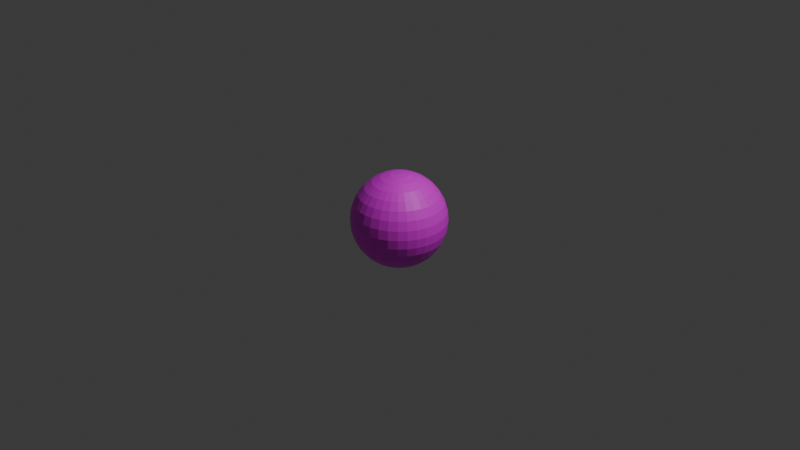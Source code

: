 # Source: bullet.blend  (saved by Blender 4.1.24; exported with 4.5.12 LTS)
import bpy
from mathutils import Matrix  # noqa: F401  (used for matrix-valued properties, if any)

bpy.ops.wm.read_factory_settings(use_empty=True)
scene = bpy.context.scene
scene.name = 'Scene'

# ---- collections
col_collection = bpy.data.collections.new('Collection'); scene.collection.children.link(col_collection)

# ---- images (referenced by path relative to the original .blend; pixels are not part of the script)
import os
ASSET_DIR = os.environ.get("B2B_ASSET_DIR", "")  # directory of the original .blend (textures are referenced by path, not embedded)
HERE = os.path.dirname(os.path.abspath(__file__))  # packed textures are extracted next to this script under _unpacked/

def load_image(name, relpath, width, height, colorspace="sRGB"):
    """Load a texture the original file referenced (path relative to the .blend, or extracted next to this script)."""
    p = next((c for c in (os.path.join(HERE, relpath), os.path.join(ASSET_DIR, relpath)) if relpath and os.path.exists(c)), "")
    if p:
        img = bpy.data.images.load(p, check_existing=True)
        img.name = name
    else:  # same state as the original file: an image datablock whose file is absent (Cycles renders it pink)
        img = bpy.data.images.new(name, width, height)
        img.source = "FILE"
        img.filepath = "//" + (relpath or name)
    img.colorspace_settings.name = colorspace
    return img
img_gool_png = load_image('gool.png', 'gool.png', 1024, 1024, 'sRGB')

# ---- materials (node trees are filled in below, after node groups)
mat_x = bpy.data.materials.new('マテリアル')
mat_x.use_transparent_shadow = False

# ---- material node trees
mat_x.use_nodes = True; mat_x.node_tree.nodes.clear()
_N = mat_x.node_tree.nodes; _L = mat_x.node_tree.links
n0 = _N.new('ShaderNodeBsdfPrincipled'); n0.name = 'プリンシプルBSDF'; n0.location = (10, 300)
n1 = _N.new('ShaderNodeOutputMaterial'); n1.name = 'マテリアル出力'; n1.location = (300, 300)
n2 = _N.new('ShaderNodeTexImage'); n2.name = '画像テクスチャ'; n2.location = (-280, 280)
n2.image = img_gool_png
_L.new(n0.outputs[0], n1.inputs[0])
_L.new(n2.outputs[0], n0.inputs[0])
n1.is_active_output = True

# ---- world
world_world = bpy.data.worlds.new('World'); scene.world = world_world
world_world.use_nodes = True; world_world.node_tree.nodes.clear()
_N = world_world.node_tree.nodes; _L = world_world.node_tree.links
n0 = _N.new('ShaderNodeOutputWorld'); n0.name = 'World Output'; n0.location = (300, 300)
n1 = _N.new('ShaderNodeBackground'); n1.name = 'Background'; n1.location = (10, 300)
n1.inputs[0].default_value = (0.05088, 0.05088, 0.05088, 1.0)
_L.new(n1.outputs[0], n0.inputs[0])
n0.is_active_output = True
world_world.color = (0.05088, 0.05088, 0.05088)
world_world.use_sun_shadow = False
world_world.sun_shadow_jitter_overblur = 0.0

# ---- cameras
cam_camera = bpy.data.cameras.new('Camera')
cam_camera.clip_end = 100.0
cam_camera.ortho_scale = 7.314

# ---- lights
light_light = bpy.data.lights.new('Light', 'POINT')
light_light.transmission_factor = 0.0
light_light.energy = 1000.0
light_light.shadow_soft_size = 0.1
light_light.shadow_maximum_resolution = 0.006
light_light.use_absolute_resolution = True

# ---- meshes
me_x = bpy.data.meshes.new('球')
me_x.from_pydata([(0.0, 0.5556, 0.8315), (0.0, 0.8315, 0.5556), (0.0, 0.9808, 0.1951), (0.0, 1.0, 0.0), (0.0, 0.9808, -0.1951), (0.0, 0.8315, -0.5556), (0.03806, 0.1913, 0.9808), (0.07466, 0.3753, 0.9239), (0.1084, 0.5449, 0.8315), (0.1379, 0.6935, 0.7071), (0.1622, 0.8155, 0.5556), (0.1802, 0.9061, 0.3827), (0.1913, 0.9619, 0.1951), (0.1951, 0.9808, 0.0), (0.1913, 0.9619, -0.1951), (0.1802, 0.9061, -0.3827), (0.1622, 0.8155, -0.5556), (0.1379, 0.6935, -0.7071), (0.1084, 0.5449, -0.8315), (0.07466, 0.3753, -0.9239), (0.03806, 0.1913, -0.9808), (0.07466, 0.1802, 0.9808), (0.1464, 0.3536, 0.9239), (0.2126, 0.5133, 0.8315), (0.2706, 0.6533, 0.7071), (0.3182, 0.7682, 0.5556), (0.3536, 0.8536, 0.3827), (0.3753, 0.9061, 0.1951), (0.3827, 0.9239, 0.0), (0.3753, 0.9061, -0.1951), (0.3536, 0.8536, -0.3827), (0.3182, 0.7682, -0.5556), (0.2706, 0.6533, -0.7071), (0.2126, 0.5133, -0.8315), (0.1464, 0.3536, -0.9239), (0.07466, 0.1802, -0.9808), (0.1084, 0.1622, 0.9808), (0.2126, 0.3182, 0.9239), (0.3087, 0.4619, 0.8315), (0.3928, 0.5879, 0.7071), (0.4619, 0.6913, 0.5556), (0.5133, 0.7682, 0.3827), (0.5449, 0.8155, 0.1951), (0.5556, 0.8315, 0.0), (0.5449, 0.8155, -0.1951), (0.5133, 0.7682, -0.3827), (0.4619, 0.6913, -0.5556), (0.3928, 0.5879, -0.7071), (0.3087, 0.4619, -0.8315), (0.2126, 0.3182, -0.9239), (0.1084, 0.1622, -0.9808), (0.1379, 0.1379, 0.9808), (0.2706, 0.2706, 0.9239), (0.3928, 0.3928, 0.8315), (0.5, 0.5, 0.7071), (0.5879, 0.5879, 0.5556), (0.6533, 0.6533, 0.3827), (0.6935, 0.6935, 0.1951), (0.7071, 0.7071, 0.0), (0.6935, 0.6935, -0.1951), (0.6533, 0.6533, -0.3827), (0.5879, 0.5879, -0.5556), (0.5, 0.5, -0.7071), (0.3928, 0.3928, -0.8315), (0.2706, 0.2706, -0.9239), (0.1379, 0.1379, -0.9808), (0.1622, 0.1084, 0.9808), (0.3182, 0.2126, 0.9239), (0.4619, 0.3087, 0.8315), (0.5879, 0.3928, 0.7071), (0.6913, 0.4619, 0.5556), (0.7682, 0.5133, 0.3827), (0.8155, 0.5449, 0.1951), (0.8315, 0.5556, 0.0), (0.8155, 0.5449, -0.1951), (0.7682, 0.5133, -0.3827), (0.6913, 0.4619, -0.5556), (0.5879, 0.3928, -0.7071), (0.4619, 0.3087, -0.8315), (0.3182, 0.2126, -0.9239), (0.1622, 0.1084, -0.9808), (0.0, 0.0, 1.0), (0.1802, 0.07466, 0.9808), (0.3536, 0.1464, 0.9239), (0.5133, 0.2126, 0.8315), (0.6533, 0.2706, 0.7071), (0.7682, 0.3182, 0.5556), (0.8536, 0.3536, 0.3827), (0.9061, 0.3753, 0.1951), (0.9239, 0.3827, 0.0), (0.9061, 0.3753, -0.1951), (0.8536, 0.3536, -0.3827), (0.7682, 0.3182, -0.5556), (0.6533, 0.2706, -0.7071), (0.5133, 0.2126, -0.8315), (0.3536, 0.1464, -0.9239), (0.1802, 0.07466, -0.9808), (0.1913, 0.03806, 0.9808), (0.3753, 0.07466, 0.9239), (0.5449, 0.1084, 0.8315), (0.6935, 0.1379, 0.7071), (0.8155, 0.1622, 0.5556), (0.9061, 0.1802, 0.3827), (0.9619, 0.1913, 0.1951), (0.9808, 0.1951, 0.0), (0.9619, 0.1913, -0.1951), (0.9061, 0.1802, -0.3827), (0.8155, 0.1622, -0.5556), (0.6935, 0.1379, -0.7071), (0.5449, 0.1084, -0.8315), (0.3753, 0.07466, -0.9239), (0.1913, 0.03806, -0.9808), (0.1951, -1.118e-08, 0.9808), (0.3827, -2.235e-08, 0.9239), (0.5556, -5.215e-08, 0.8315), (0.7071, 1.49e-08, 0.7071), (0.8315, -8.941e-08, 0.5556), (0.9239, 4.47e-08, 0.3827), (0.9808, -8.941e-08, 0.1951), (1.0, -1.639e-07, 0.0), (0.9808, -8.941e-08, -0.1951), (0.9239, 4.47e-08, -0.3827), (0.8315, -8.941e-08, -0.5556), (0.7071, 1.49e-08, -0.7071), (0.5556, -5.215e-08, -0.8315), (0.3827, -2.235e-08, -0.9239), (0.1951, -1.118e-08, -0.9808), (0.1913, -0.03806, 0.9808), (0.3753, -0.07466, 0.9239), (0.5449, -0.1084, 0.8315), (0.6935, -0.1379, 0.7071), (0.8155, -0.1622, 0.5556), (0.9061, -0.1802, 0.3827), (0.9619, -0.1913, 0.1951), (0.9808, -0.1951, 0.0), (0.9619, -0.1913, -0.1951), (0.9061, -0.1802, -0.3827), (0.8155, -0.1622, -0.5556), (0.6935, -0.1379, -0.7071), (0.5449, -0.1084, -0.8315), (0.3753, -0.07466, -0.9239), (0.1913, -0.03806, -0.9808), (0.1802, -0.07466, 0.9808), (0.3536, -0.1464, 0.9239), (0.5133, -0.2126, 0.8315), (0.6533, -0.2706, 0.7071), (0.7682, -0.3182, 0.5556), (0.8536, -0.3536, 0.3827), (0.9061, -0.3753, 0.1951), (0.9239, -0.3827, 0.0), (0.9061, -0.3753, -0.1951), (0.8536, -0.3536, -0.3827), (0.7682, -0.3182, -0.5556), (0.6533, -0.2706, -0.7071), (0.5133, -0.2126, -0.8315), (0.3536, -0.1464, -0.9239), (0.1802, -0.07466, -0.9808), (0.1622, -0.1084, 0.9808), (0.3182, -0.2126, 0.9239), (0.4619, -0.3087, 0.8315), (0.5879, -0.3928, 0.7071), (0.6913, -0.4619, 0.5556), (0.7682, -0.5133, 0.3827), (0.8155, -0.5449, 0.1951), (0.8315, -0.5556, 0.0), (0.8155, -0.5449, -0.1951), (0.7682, -0.5133, -0.3827), (0.6913, -0.4619, -0.5556), (0.5879, -0.3928, -0.7071), (0.4619, -0.3087, -0.8315), (0.3182, -0.2126, -0.9239), (0.1622, -0.1084, -0.9808), (0.1379, -0.1379, 0.9808), (0.2706, -0.2706, 0.9239), (0.3928, -0.3928, 0.8315), (0.5, -0.5, 0.7071), (0.5879, -0.5879, 0.5556), (0.6533, -0.6533, 0.3827), (0.6935, -0.6935, 0.1951), (0.7071, -0.7071, 0.0), (0.6935, -0.6935, -0.1951), (0.6533, -0.6533, -0.3827), (0.5879, -0.5879, -0.5556), (0.5, -0.5, -0.7071), (0.3928, -0.3928, -0.8315), (0.2706, -0.2706, -0.9239), (0.1379, -0.1379, -0.9808), (0.1084, -0.1622, 0.9808), (0.2126, -0.3182, 0.9239), (0.3087, -0.4619, 0.8315), (0.3928, -0.5879, 0.7071), (0.4619, -0.6913, 0.5556), (0.5133, -0.7682, 0.3827), (0.5449, -0.8155, 0.1951), (0.5556, -0.8315, 0.0), (0.5449, -0.8155, -0.1951), (0.5133, -0.7682, -0.3827), (0.4619, -0.6913, -0.5556), (0.3928, -0.5879, -0.7071), (0.3087, -0.4619, -0.8315), (0.2126, -0.3182, -0.9239), (0.1084, -0.1622, -0.9808), (0.07466, -0.1802, 0.9808), (0.1464, -0.3536, 0.9239), (0.2126, -0.5133, 0.8315), (0.2706, -0.6533, 0.7071), (0.3182, -0.7682, 0.5556), (0.3536, -0.8536, 0.3827), (0.3753, -0.9061, 0.1951), (0.3827, -0.9239, 0.0), (0.3753, -0.9061, -0.1951), (0.3536, -0.8536, -0.3827), (0.3182, -0.7682, -0.5556), (0.2706, -0.6533, -0.7071), (0.2126, -0.5133, -0.8315), (0.1464, -0.3536, -0.9239), (0.07466, -0.1802, -0.9808), (0.03806, -0.1913, 0.9808), (0.07466, -0.3753, 0.9239), (0.1084, -0.5449, 0.8315), (0.1379, -0.6935, 0.7071), (0.1622, -0.8155, 0.5556), (0.1802, -0.9061, 0.3827), (0.1913, -0.9619, 0.1951), (0.1951, -0.9808, 0.0), (0.1913, -0.9619, -0.1951), (0.1802, -0.9061, -0.3827), (0.1622, -0.8155, -0.5556), (0.1379, -0.6935, -0.7071), (0.1084, -0.5449, -0.8315), (0.07466, -0.3753, -0.9239), (0.03806, -0.1913, -0.9808), (-7.451e-09, -0.1951, 0.9808), (-5.215e-08, -0.3827, 0.9239), (-9.686e-08, -0.5556, 0.8315), (-1.49e-08, -0.7071, 0.7071), (-1.043e-07, -0.8315, 0.5556), (2.98e-08, -0.9239, 0.3827), (-1.341e-07, -0.9808, 0.1951), (-3.278e-07, -1.0, 0.0), (-1.341e-07, -0.9808, -0.1951), (2.98e-08, -0.9239, -0.3827), (-1.043e-07, -0.8315, -0.5556), (-1.49e-08, -0.7071, -0.7071), (-9.686e-08, -0.5556, -0.8315), (-5.215e-08, -0.3827, -0.9239), (-7.451e-09, -0.1951, -0.9808), (-0.03806, -0.1913, 0.9808), (-0.07466, -0.3753, 0.9239), (-0.1084, -0.5449, 0.8315), (-0.1379, -0.6935, 0.7071), (-0.1622, -0.8155, 0.5556), (-0.1802, -0.9061, 0.3827), (-0.1913, -0.9619, 0.1951), (-0.1951, -0.9808, 0.0), (-0.1913, -0.9619, -0.1951), (-0.1802, -0.9061, -0.3827), (-0.1622, -0.8155, -0.5556), (-0.1379, -0.6935, -0.7071), (-0.1084, -0.5449, -0.8315), (-0.07466, -0.3753, -0.9239), (-0.03806, -0.1913, -0.9808), (-0.07466, -0.1802, 0.9808), (-0.1464, -0.3536, 0.9239), (-0.2126, -0.5133, 0.8315), (-0.2706, -0.6533, 0.7071), (-0.3182, -0.7682, 0.5556), (-0.3536, -0.8536, 0.3827), (-0.3753, -0.9061, 0.1951), (-0.3827, -0.9239, 0.0), (-0.3753, -0.9061, -0.1951), (-0.3536, -0.8536, -0.3827), (-0.3182, -0.7682, -0.5556), (-0.2706, -0.6533, -0.7071), (-0.2126, -0.5133, -0.8315), (-0.1464, -0.3536, -0.9239), (-0.07466, -0.1802, -0.9808), (-0.1084, -0.1622, 0.9808), (-0.2126, -0.3182, 0.9239), (-0.3087, -0.4619, 0.8315), (-0.3928, -0.5879, 0.7071), (-0.4619, -0.6913, 0.5556), (-0.5133, -0.7682, 0.3827), (-0.5449, -0.8155, 0.1951), (-0.5556, -0.8315, 0.0), (-0.5449, -0.8155, -0.1951), (-0.5133, -0.7682, -0.3827), (-0.4619, -0.6913, -0.5556), (-0.3928, -0.5879, -0.7071), (-0.3087, -0.4619, -0.8315), (-0.2126, -0.3182, -0.9239), (-0.1084, -0.1622, -0.9808), (-0.1379, -0.1379, 0.9808), (-0.2706, -0.2706, 0.9239), (-0.3928, -0.3928, 0.8315), (-0.5, -0.5, 0.7071), (-0.5879, -0.5879, 0.5556), (-0.6533, -0.6533, 0.3827), (-0.6935, -0.6935, 0.1951), (-0.7071, -0.7071, 0.0), (-0.6935, -0.6935, -0.1951), (-0.6533, -0.6533, -0.3827), (-0.5879, -0.5879, -0.5556), (-0.5, -0.5, -0.7071), (-0.3928, -0.3928, -0.8315), (-0.2706, -0.2706, -0.9239), (-0.1379, -0.1379, -0.9808), (0.0, 0.0, -1.0), (-0.1622, -0.1084, 0.9808), (-0.3182, -0.2126, 0.9239), (-0.4619, -0.3087, 0.8315), (-0.5879, -0.3928, 0.7071), (-0.6913, -0.4619, 0.5556), (-0.7682, -0.5133, 0.3827), (-0.8155, -0.5449, 0.1951), (-0.8315, -0.5556, 0.0), (-0.8155, -0.5449, -0.1951), (-0.7682, -0.5133, -0.3827), (-0.6913, -0.4619, -0.5556), (-0.5879, -0.3928, -0.7071), (-0.4619, -0.3087, -0.8315), (-0.3182, -0.2126, -0.9239), (-0.1622, -0.1084, -0.9808), (-0.1802, -0.07466, 0.9808), (-0.3536, -0.1464, 0.9239), (-0.5133, -0.2126, 0.8315), (-0.6533, -0.2706, 0.7071), (-0.7682, -0.3182, 0.5556), (-0.8536, -0.3536, 0.3827), (-0.9061, -0.3753, 0.1951), (-0.9239, -0.3827, 0.0), (-0.9061, -0.3753, -0.1951), (-0.8536, -0.3536, -0.3827), (-0.7682, -0.3182, -0.5556), (-0.6533, -0.2706, -0.7071), (-0.5133, -0.2126, -0.8315), (-0.3536, -0.1464, -0.9239), (-0.1802, -0.07466, -0.9808), (-0.1913, -0.03806, 0.9808), (-0.3753, -0.07466, 0.9239), (-0.5449, -0.1084, 0.8315), (-0.6935, -0.1379, 0.7071), (-0.8155, -0.1622, 0.5556), (-0.9061, -0.1802, 0.3827), (-0.9619, -0.1913, 0.1951), (-0.9808, -0.1951, 0.0), (-0.9619, -0.1913, -0.1951), (-0.9061, -0.1802, -0.3827), (-0.8155, -0.1622, -0.5556), (-0.6935, -0.1379, -0.7071), (-0.5449, -0.1084, -0.8315), (-0.3753, -0.07466, -0.9239), (-0.1913, -0.03806, -0.9808), (-0.1951, 1.863e-08, 0.9808), (-0.3827, 5.215e-08, 0.9239), (-0.5556, 1.49e-07, 0.8315), (-0.7071, 2.98e-08, 0.7071), (-0.8315, 1.639e-07, 0.5556), (-0.9239, 1.49e-08, 0.3827), (-0.9808, 2.682e-07, 0.1951), (-1.0, 4.47e-07, 0.0), (-0.9808, 2.682e-07, -0.1951), (-0.9239, 1.49e-08, -0.3827), (-0.8315, 1.639e-07, -0.5556), (-0.7071, 2.98e-08, -0.7071), (-0.5556, 1.49e-07, -0.8315), (-0.3827, 5.215e-08, -0.9239), (-0.1951, 1.863e-08, -0.9808), (-0.1913, 0.03806, 0.9808), (-0.3753, 0.07466, 0.9239), (-0.5449, 0.1084, 0.8315), (-0.6935, 0.1379, 0.7071), (-0.8155, 0.1622, 0.5556), (-0.9061, 0.1802, 0.3827), (-0.9619, 0.1913, 0.1951), (-0.9808, 0.1951, 0.0), (-0.9619, 0.1913, -0.1951), (-0.9061, 0.1802, -0.3827), (-0.8155, 0.1622, -0.5556), (-0.6935, 0.1379, -0.7071), (-0.5449, 0.1084, -0.8315), (-0.3753, 0.07466, -0.9239), (-0.1913, 0.03806, -0.9808), (-0.1802, 0.07466, 0.9808), (-0.3536, 0.1464, 0.9239), (-0.5133, 0.2126, 0.8315), (-0.6533, 0.2706, 0.7071), (-0.7682, 0.3182, 0.5556), (-0.8536, 0.3536, 0.3827), (-0.9061, 0.3753, 0.1951), (-0.9239, 0.3827, 0.0), (-0.9061, 0.3753, -0.1951), (-0.8536, 0.3536, -0.3827), (-0.7682, 0.3182, -0.5556), (-0.6533, 0.2706, -0.7071), (-0.5133, 0.2126, -0.8315), (-0.3536, 0.1464, -0.9239), (-0.1802, 0.07466, -0.9808), (-0.1622, 0.1084, 0.9808), (-0.3182, 0.2126, 0.9239), (-0.4619, 0.3087, 0.8315), (-0.5879, 0.3928, 0.7071), (-0.6913, 0.4619, 0.5556), (-0.7682, 0.5133, 0.3827), (-0.8155, 0.5449, 0.1951), (-0.8315, 0.5556, 0.0), (-0.8155, 0.5449, -0.1951), (-0.7682, 0.5133, -0.3827), (-0.6913, 0.4619, -0.5556), (-0.5879, 0.3928, -0.7071), (-0.4619, 0.3087, -0.8315), (-0.3182, 0.2126, -0.9239), (-0.1622, 0.1084, -0.9808), (-0.1379, 0.1379, 0.9808), (-0.2706, 0.2706, 0.9239), (-0.3928, 0.3928, 0.8315), (-0.5, 0.5, 0.7071), (-0.5879, 0.5879, 0.5556), (-0.6533, 0.6533, 0.3827), (-0.6935, 0.6935, 0.1951), (-0.7071, 0.7071, 0.0), (-0.6935, 0.6935, -0.1951), (-0.6533, 0.6533, -0.3827), (-0.5879, 0.5879, -0.5556), (-0.5, 0.5, -0.7071), (-0.3928, 0.3928, -0.8315), (-0.2706, 0.2706, -0.9239), (-0.1379, 0.1379, -0.9808), (-0.1084, 0.1622, 0.9808), (-0.2126, 0.3182, 0.9239), (-0.3087, 0.4619, 0.8315), (-0.3928, 0.5879, 0.7071), (-0.4619, 0.6913, 0.5556), (-0.5133, 0.7682, 0.3827), (-0.5449, 0.8155, 0.1951), (-0.5556, 0.8315, 0.0), (-0.5449, 0.8155, -0.1951), (-0.5133, 0.7682, -0.3827), (-0.4619, 0.6913, -0.5556), (-0.3928, 0.5879, -0.7071), (-0.3087, 0.4619, -0.8315), (-0.2126, 0.3182, -0.9239), (-0.1084, 0.1622, -0.9808), (-0.07466, 0.1802, 0.9808), (-0.1464, 0.3536, 0.9239), (-0.2126, 0.5133, 0.8315), (-0.2706, 0.6533, 0.7071), (-0.3182, 0.7682, 0.5556), (-0.3536, 0.8536, 0.3827), (-0.3753, 0.9061, 0.1951), (-0.3827, 0.9239, 0.0), (-0.3753, 0.9061, -0.1951), (-0.3536, 0.8536, -0.3827), (-0.3182, 0.7682, -0.5556), (-0.2706, 0.6533, -0.7071), (-0.2126, 0.5133, -0.8315), (-0.1464, 0.3536, -0.9239), (-0.07466, 0.1802, -0.9808), (-0.03806, 0.1913, 0.9808), (-0.07466, 0.3753, 0.9239), (-0.1084, 0.5449, 0.8315), (-0.1379, 0.6935, 0.7071), (-0.1622, 0.8155, 0.5556), (-0.1802, 0.9061, 0.3827), (-0.1913, 0.9619, 0.1951), (-0.1951, 0.9808, 0.0), (-0.1913, 0.9619, -0.1951), (-0.1802, 0.9061, -0.3827), (-0.1622, 0.8155, -0.5556), (-0.1379, 0.6935, -0.7071), (-0.1084, 0.5449, -0.8315), (-0.07466, 0.3753, -0.9239), (-0.03806, 0.1913, -0.9808), (1.49e-08, 0.1951, 0.9808), (6.706e-08, 0.3827, 0.9239), (8.941e-08, 0.7071, 0.7071), (5.96e-08, 0.9239, 0.3827), (5.96e-08, 0.9239, -0.3827), (8.941e-08, 0.7071, -0.7071), (2.161e-07, 0.5556, -0.8315), (6.706e-08, 0.3827, -0.9239), (1.49e-08, 0.1951, -0.9808)], [], [(474, 6, 7), (4, 15, 477), (0, 7, 8), (477, 16, 5), (475, 8, 9), (478, 16, 17), (475, 10, 1), (478, 18, 479), (476, 10, 11), (479, 19, 480), (2, 11, 12), (480, 20, 481), (2, 13, 3), (473, 81, 6), (307, 481, 20), (3, 14, 4), (6, 81, 21), (307, 20, 35), (13, 29, 14), (6, 22, 7), (14, 30, 15), (7, 23, 8), (16, 30, 31), (8, 24, 9), (17, 31, 32), (9, 25, 10), (18, 32, 33), (10, 26, 11), (19, 33, 34), (12, 26, 27), (19, 35, 20), (12, 28, 13), (24, 40, 25), (33, 47, 48), (25, 41, 26), (34, 48, 49), (27, 41, 42), (35, 49, 50), (28, 42, 43), (21, 81, 36), (307, 35, 50), (28, 44, 29), (21, 37, 22), (29, 45, 30), (22, 38, 23), (31, 45, 46), (23, 39, 24), (32, 46, 47), (43, 59, 44), (36, 52, 37), (44, 60, 45), (37, 53, 38), (46, 60, 61), (38, 54, 39), (46, 62, 47), (40, 54, 55), (48, 62, 63), (40, 56, 41), (49, 63, 64), (42, 56, 57), (50, 64, 65), (43, 57, 58), (36, 81, 51), (307, 50, 65), (63, 77, 78), (55, 71, 56), (63, 79, 64), (57, 71, 72), (64, 80, 65), (58, 72, 73), (51, 81, 66), (307, 65, 80), (58, 74, 59), (52, 66, 67), (59, 75, 60), (53, 67, 68), (61, 75, 76), (53, 69, 54), (61, 77, 62), (55, 69, 70), (66, 83, 67), (74, 91, 75), (67, 84, 68), (76, 91, 92), (68, 85, 69), (76, 93, 77), (70, 85, 86), (78, 93, 94), (70, 87, 71), (79, 94, 95), (72, 87, 88), (80, 95, 96), (73, 88, 89), (66, 81, 82), (307, 80, 96), (73, 90, 74), (86, 102, 87), (94, 110, 95), (88, 102, 103), (95, 111, 96), (89, 103, 104), (82, 81, 97), (307, 96, 111), (89, 105, 90), (82, 98, 83), (90, 106, 91), (84, 98, 99), (92, 106, 107), (84, 100, 85), (92, 108, 93), (86, 100, 101), (94, 108, 109), (105, 121, 106), (98, 114, 99), (107, 121, 122), (99, 115, 100), (107, 123, 108), (101, 115, 116), (109, 123, 124), (101, 117, 102), (110, 124, 125), (103, 117, 118), (110, 126, 111), (104, 118, 119), (97, 81, 112), (307, 111, 126), (104, 120, 105), (97, 113, 98), (124, 140, 125), (118, 132, 133), (125, 141, 126), (119, 133, 134), (112, 81, 127), (307, 126, 141), (119, 135, 120), (113, 127, 128), (120, 136, 121), (114, 128, 129), (122, 136, 137), (114, 130, 115), (122, 138, 123), (116, 130, 131), (124, 138, 139), (116, 132, 117), (137, 151, 152), (129, 145, 130), (137, 153, 138), (131, 145, 146), (139, 153, 154), (131, 147, 132), (140, 154, 155), (133, 147, 148), (140, 156, 141), (134, 148, 149), (127, 81, 142), (307, 141, 156), (134, 150, 135), (127, 143, 128), (135, 151, 136), (128, 144, 129), (156, 170, 171), (149, 163, 164), (142, 81, 157), (307, 156, 171), (149, 165, 150), (142, 158, 143), (150, 166, 151), (143, 159, 144), (152, 166, 167), (144, 160, 145), (152, 168, 153), (146, 160, 161), (154, 168, 169), (146, 162, 147), (155, 169, 170), (148, 162, 163), (159, 175, 160), (167, 183, 168), (161, 175, 176), (169, 183, 184), (161, 177, 162), (170, 184, 185), (163, 177, 178), (171, 185, 186), (164, 178, 179), (157, 81, 172), (307, 171, 186), (164, 180, 165), (157, 173, 158), (165, 181, 166), (158, 174, 159), (167, 181, 182), (179, 193, 194), (172, 81, 187), (307, 186, 201), (179, 195, 180), (173, 187, 188), (180, 196, 181), (174, 188, 189), (182, 196, 197), (174, 190, 175), (182, 198, 183), (176, 190, 191), (184, 198, 199), (176, 192, 177), (184, 200, 185), (178, 192, 193), (185, 201, 186), (197, 213, 198), (191, 205, 206), (199, 213, 214), (191, 207, 192), (200, 214, 215), (193, 207, 208), (201, 215, 216), (194, 208, 209), (187, 81, 202), (307, 201, 216), (194, 210, 195), (187, 203, 188), (195, 211, 196), (188, 204, 189), (197, 211, 212), (189, 205, 190), (202, 81, 217), (307, 216, 231), (209, 225, 210), (202, 218, 203), (210, 226, 211), (203, 219, 204), (212, 226, 227), (204, 220, 205), (212, 228, 213), (206, 220, 221), (214, 228, 229), (206, 222, 207), (215, 229, 230), (208, 222, 223), (216, 230, 231), (209, 223, 224), (221, 235, 236), (229, 243, 244), (221, 237, 222), (230, 244, 245), (223, 237, 238), (230, 246, 231), (224, 238, 239), (217, 81, 232), (307, 231, 246), (224, 240, 225), (218, 232, 233), (225, 241, 226), (218, 234, 219), (227, 241, 242), (219, 235, 220), (227, 243, 228), (239, 255, 240), (233, 247, 248), (240, 256, 241), (234, 248, 249), (242, 256, 257), (234, 250, 235), (242, 258, 243), (236, 250, 251), (244, 258, 259), (236, 252, 237), (244, 260, 245), (238, 252, 253), (245, 261, 246), (239, 253, 254), (232, 81, 247), (307, 246, 261), (259, 273, 274), (251, 267, 252), (260, 274, 275), (253, 267, 268), (260, 276, 261), (254, 268, 269), (247, 81, 262), (307, 261, 276), (254, 270, 255), (248, 262, 263), (255, 271, 256), (248, 264, 249), (257, 271, 272), (249, 265, 250), (257, 273, 258), (251, 265, 266), (270, 286, 271), (263, 279, 264), (272, 286, 287), (264, 280, 265), (272, 288, 273), (266, 280, 281), (274, 288, 289), (266, 282, 267), (274, 290, 275), (268, 282, 283), (275, 291, 276), (269, 283, 284), (262, 81, 277), (307, 276, 291), (269, 285, 270), (262, 278, 263), (289, 305, 290), (283, 297, 298), (291, 305, 306), (284, 298, 299), (277, 81, 292), (307, 291, 306), (284, 300, 285), (277, 293, 278), (285, 301, 286), (279, 293, 294), (287, 301, 302), (279, 295, 280), (287, 303, 288), (281, 295, 296), (289, 303, 304), (281, 297, 282), (294, 309, 310), (302, 317, 318), (294, 311, 295), (302, 319, 303), (296, 311, 312), (304, 319, 320), (296, 313, 297), (304, 321, 305), (298, 313, 314), (305, 322, 306), (299, 314, 315), (292, 81, 308), (307, 306, 322), (299, 316, 300), (293, 308, 309), (300, 317, 301), (314, 328, 329), (322, 336, 337), (315, 329, 330), (308, 81, 323), (307, 322, 337), (315, 331, 316), (308, 324, 309), (316, 332, 317), (309, 325, 310), (318, 332, 333), (310, 326, 311), (318, 334, 319), (312, 326, 327), (320, 334, 335), (312, 328, 313), (320, 336, 321), (333, 347, 348), (325, 341, 326), (333, 349, 334), (327, 341, 342), (335, 349, 350), (327, 343, 328), (335, 351, 336), (329, 343, 344), (337, 351, 352), (330, 344, 345), (323, 81, 338), (307, 337, 352), (330, 346, 331), (323, 339, 324), (331, 347, 332), (325, 339, 340), (352, 366, 367), (345, 359, 360), (338, 81, 353), (307, 352, 367), (345, 361, 346), (338, 354, 339), (346, 362, 347), (340, 354, 355), (348, 362, 363), (340, 356, 341), (348, 364, 349), (342, 356, 357), (350, 364, 365), (342, 358, 343), (350, 366, 351), (344, 358, 359), (355, 371, 356), (363, 379, 364), (357, 371, 372), (365, 379, 380), (357, 373, 358), (365, 381, 366), (359, 373, 374), (366, 382, 367), (360, 374, 375), (353, 81, 368), (307, 367, 382), (360, 376, 361), (354, 368, 369), (361, 377, 362), (355, 369, 370), (363, 377, 378), (375, 389, 390), (368, 81, 383), (307, 382, 397), (375, 391, 376), (369, 383, 384), (376, 392, 377), (370, 384, 385), (378, 392, 393), (370, 386, 371), (378, 394, 379), (372, 386, 387), (380, 394, 395), (372, 388, 373), (380, 396, 381), (374, 388, 389), (381, 397, 382), (393, 409, 394), (387, 401, 402), (395, 409, 410), (387, 403, 388), (395, 411, 396), (389, 403, 404), (397, 411, 412), (390, 404, 405), (383, 81, 398), (307, 397, 412), (390, 406, 391), (383, 399, 384), (391, 407, 392), (385, 399, 400), (393, 407, 408), (385, 401, 386), (307, 412, 427), (405, 421, 406), (398, 414, 399), (406, 422, 407), (400, 414, 415), (408, 422, 423), (400, 416, 401), (408, 424, 409), (402, 416, 417), (410, 424, 425), (402, 418, 403), (410, 426, 411), (404, 418, 419), (411, 427, 412), (405, 419, 420), (398, 81, 413), (425, 439, 440), (417, 433, 418), (425, 441, 426), (419, 433, 434), (427, 441, 442), (420, 434, 435), (413, 81, 428), (307, 427, 442), (420, 436, 421), (413, 429, 414), (421, 437, 422), (415, 429, 430), (423, 437, 438), (415, 431, 416), (423, 439, 424), (417, 431, 432), (429, 443, 444), (436, 452, 437), (430, 444, 445), (438, 452, 453), (430, 446, 431), (438, 454, 439), (432, 446, 447), (440, 454, 455), (432, 448, 433), (440, 456, 441), (434, 448, 449), (441, 457, 442), (435, 449, 450), (428, 81, 443), (307, 442, 457), (435, 451, 436), (447, 463, 448), (455, 471, 456), (449, 463, 464), (457, 471, 472), (450, 464, 465), (443, 81, 458), (307, 457, 472), (450, 466, 451), (443, 459, 444), (451, 467, 452), (445, 459, 460), (453, 467, 468), (445, 461, 446), (453, 469, 454), (447, 461, 462), (455, 469, 470), (466, 477, 467), (460, 474, 0), (467, 5, 468), (461, 0, 475), (468, 478, 469), (462, 475, 1), (470, 478, 479), (463, 1, 476), (470, 480, 471), (464, 476, 2), (471, 481, 472), (465, 2, 3), (458, 81, 473), (307, 472, 481), (465, 4, 466), (458, 474, 459), (474, 473, 6), (4, 14, 15), (0, 474, 7), (477, 15, 16), (475, 0, 8), (478, 5, 16), (475, 9, 10), (478, 17, 18), (476, 1, 10), (479, 18, 19), (2, 476, 11), (480, 19, 20), (2, 12, 13), (3, 13, 14), (13, 28, 29), (6, 21, 22), (14, 29, 30), (7, 22, 23), (16, 15, 30), (8, 23, 24), (17, 16, 31), (9, 24, 25), (18, 17, 32), (10, 25, 26), (19, 18, 33), (12, 11, 26), (19, 34, 35), (12, 27, 28), (24, 39, 40), (33, 32, 47), (25, 40, 41), (34, 33, 48), (27, 26, 41), (35, 34, 49), (28, 27, 42), (28, 43, 44), (21, 36, 37), (29, 44, 45), (22, 37, 38), (31, 30, 45), (23, 38, 39), (32, 31, 46), (43, 58, 59), (36, 51, 52), (44, 59, 60), (37, 52, 53), (46, 45, 60), (38, 53, 54), (46, 61, 62), (40, 39, 54), (48, 47, 62), (40, 55, 56), (49, 48, 63), (42, 41, 56), (50, 49, 64), (43, 42, 57), (63, 62, 77), (55, 70, 71), (63, 78, 79), (57, 56, 71), (64, 79, 80), (58, 57, 72), (58, 73, 74), (52, 51, 66), (59, 74, 75), (53, 52, 67), (61, 60, 75), (53, 68, 69), (61, 76, 77), (55, 54, 69), (66, 82, 83), (74, 90, 91), (67, 83, 84), (76, 75, 91), (68, 84, 85), (76, 92, 93), (70, 69, 85), (78, 77, 93), (70, 86, 87), (79, 78, 94), (72, 71, 87), (80, 79, 95), (73, 72, 88), (73, 89, 90), (86, 101, 102), (94, 109, 110), (88, 87, 102), (95, 110, 111), (89, 88, 103), (89, 104, 105), (82, 97, 98), (90, 105, 106), (84, 83, 98), (92, 91, 106), (84, 99, 100), (92, 107, 108), (86, 85, 100), (94, 93, 108), (105, 120, 121), (98, 113, 114), (107, 106, 121), (99, 114, 115), (107, 122, 123), (101, 100, 115), (109, 108, 123), (101, 116, 117), (110, 109, 124), (103, 102, 117), (110, 125, 126), (104, 103, 118), (104, 119, 120), (97, 112, 113), (124, 139, 140), (118, 117, 132), (125, 140, 141), (119, 118, 133), (119, 134, 135), (113, 112, 127), (120, 135, 136), (114, 113, 128), (122, 121, 136), (114, 129, 130), (122, 137, 138), (116, 115, 130), (124, 123, 138), (116, 131, 132), (137, 136, 151), (129, 144, 145), (137, 152, 153), (131, 130, 145), (139, 138, 153), (131, 146, 147), (140, 139, 154), (133, 132, 147), (140, 155, 156), (134, 133, 148), (134, 149, 150), (127, 142, 143), (135, 150, 151), (128, 143, 144), (156, 155, 170), (149, 148, 163), (149, 164, 165), (142, 157, 158), (150, 165, 166), (143, 158, 159), (152, 151, 166), (144, 159, 160), (152, 167, 168), (146, 145, 160), (154, 153, 168), (146, 161, 162), (155, 154, 169), (148, 147, 162), (159, 174, 175), (167, 182, 183), (161, 160, 175), (169, 168, 183), (161, 176, 177), (170, 169, 184), (163, 162, 177), (171, 170, 185), (164, 163, 178), (164, 179, 180), (157, 172, 173), (165, 180, 181), (158, 173, 174), (167, 166, 181), (179, 178, 193), (179, 194, 195), (173, 172, 187), (180, 195, 196), (174, 173, 188), (182, 181, 196), (174, 189, 190), (182, 197, 198), (176, 175, 190), (184, 183, 198), (176, 191, 192), (184, 199, 200), (178, 177, 192), (185, 200, 201), (197, 212, 213), (191, 190, 205), (199, 198, 213), (191, 206, 207), (200, 199, 214), (193, 192, 207), (201, 200, 215), (194, 193, 208), (194, 209, 210), (187, 202, 203), (195, 210, 211), (188, 203, 204), (197, 196, 211), (189, 204, 205), (209, 224, 225), (202, 217, 218), (210, 225, 226), (203, 218, 219), (212, 211, 226), (204, 219, 220), (212, 227, 228), (206, 205, 220), (214, 213, 228), (206, 221, 222), (215, 214, 229), (208, 207, 222), (216, 215, 230), (209, 208, 223), (221, 220, 235), (229, 228, 243), (221, 236, 237), (230, 229, 244), (223, 222, 237), (230, 245, 246), (224, 223, 238), (224, 239, 240), (218, 217, 232), (225, 240, 241), (218, 233, 234), (227, 226, 241), (219, 234, 235), (227, 242, 243), (239, 254, 255), (233, 232, 247), (240, 255, 256), (234, 233, 248), (242, 241, 256), (234, 249, 250), (242, 257, 258), (236, 235, 250), (244, 243, 258), (236, 251, 252), (244, 259, 260), (238, 237, 252), (245, 260, 261), (239, 238, 253), (259, 258, 273), (251, 266, 267), (260, 259, 274), (253, 252, 267), (260, 275, 276), (254, 253, 268), (254, 269, 270), (248, 247, 262), (255, 270, 271), (248, 263, 264), (257, 256, 271), (249, 264, 265), (257, 272, 273), (251, 250, 265), (270, 285, 286), (263, 278, 279), (272, 271, 286), (264, 279, 280), (272, 287, 288), (266, 265, 280), (274, 273, 288), (266, 281, 282), (274, 289, 290), (268, 267, 282), (275, 290, 291), (269, 268, 283), (269, 284, 285), (262, 277, 278), (289, 304, 305), (283, 282, 297), (291, 290, 305), (284, 283, 298), (284, 299, 300), (277, 292, 293), (285, 300, 301), (279, 278, 293), (287, 286, 301), (279, 294, 295), (287, 302, 303), (281, 280, 295), (289, 288, 303), (281, 296, 297), (294, 293, 309), (302, 301, 317), (294, 310, 311), (302, 318, 319), (296, 295, 311), (304, 303, 319), (296, 312, 313), (304, 320, 321), (298, 297, 313), (305, 321, 322), (299, 298, 314), (299, 315, 316), (293, 292, 308), (300, 316, 317), (314, 313, 328), (322, 321, 336), (315, 314, 329), (315, 330, 331), (308, 323, 324), (316, 331, 332), (309, 324, 325), (318, 317, 332), (310, 325, 326), (318, 333, 334), (312, 311, 326), (320, 319, 334), (312, 327, 328), (320, 335, 336), (333, 332, 347), (325, 340, 341), (333, 348, 349), (327, 326, 341), (335, 334, 349), (327, 342, 343), (335, 350, 351), (329, 328, 343), (337, 336, 351), (330, 329, 344), (330, 345, 346), (323, 338, 339), (331, 346, 347), (325, 324, 339), (352, 351, 366), (345, 344, 359), (345, 360, 361), (338, 353, 354), (346, 361, 362), (340, 339, 354), (348, 347, 362), (340, 355, 356), (348, 363, 364), (342, 341, 356), (350, 349, 364), (342, 357, 358), (350, 365, 366), (344, 343, 358), (355, 370, 371), (363, 378, 379), (357, 356, 371), (365, 364, 379), (357, 372, 373), (365, 380, 381), (359, 358, 373), (366, 381, 382), (360, 359, 374), (360, 375, 376), (354, 353, 368), (361, 376, 377), (355, 354, 369), (363, 362, 377), (375, 374, 389), (375, 390, 391), (369, 368, 383), (376, 391, 392), (370, 369, 384), (378, 377, 392), (370, 385, 386), (378, 393, 394), (372, 371, 386), (380, 379, 394), (372, 387, 388), (380, 395, 396), (374, 373, 388), (381, 396, 397), (393, 408, 409), (387, 386, 401), (395, 394, 409), (387, 402, 403), (395, 410, 411), (389, 388, 403), (397, 396, 411), (390, 389, 404), (390, 405, 406), (383, 398, 399), (391, 406, 407), (385, 384, 399), (393, 392, 407), (385, 400, 401), (405, 420, 421), (398, 413, 414), (406, 421, 422), (400, 399, 414), (408, 407, 422), (400, 415, 416), (408, 423, 424), (402, 401, 416), (410, 409, 424), (402, 417, 418), (410, 425, 426), (404, 403, 418), (411, 426, 427), (405, 404, 419), (425, 424, 439), (417, 432, 433), (425, 440, 441), (419, 418, 433), (427, 426, 441), (420, 419, 434), (420, 435, 436), (413, 428, 429), (421, 436, 437), (415, 414, 429), (423, 422, 437), (415, 430, 431), (423, 438, 439), (417, 416, 431), (429, 428, 443), (436, 451, 452), (430, 429, 444), (438, 437, 452), (430, 445, 446), (438, 453, 454), (432, 431, 446), (440, 439, 454), (432, 447, 448), (440, 455, 456), (434, 433, 448), (441, 456, 457), (435, 434, 449), (435, 450, 451), (447, 462, 463), (455, 470, 471), (449, 448, 463), (457, 456, 471), (450, 449, 464), (450, 465, 466), (443, 458, 459), (451, 466, 467), (445, 444, 459), (453, 452, 467), (445, 460, 461), (453, 468, 469), (447, 446, 461), (455, 454, 469), (466, 4, 477), (460, 459, 474), (467, 477, 5), (461, 460, 0), (468, 5, 478), (462, 461, 475), (470, 469, 478), (463, 462, 1), (470, 479, 480), (464, 463, 476), (471, 480, 481), (465, 464, 2), (465, 3, 4), (458, 473, 474)])
_uv = me_x.uv_layers.new(name='UVマップ')
_uv.uv.foreach_set('vector', [0.8685, 0.875, 0.8537, 0.9375, 0.8537, 0.875, 0.8685, 0.4375, 0.8537, 0.375, 0.8685, 0.375, 0.8685, 0.8125, 0.8537, 0.875, 0.8537, 0.8125, 0.8685, 0.375, 0.8537, 0.3125, 0.8685, 0.3125, 0.8685, 0.75, 0.8537, 0.8125, 0.8537, 0.75, 0.8685, 0.25, 0.8537, 0.3125, 0.8537, 0.25, 0.8685, 0.75, 0.8537, 0.6875, 0.8685, 0.6875, 0.8685, 0.25, 0.8537, 0.1875, 0.8685, 0.1875, 0.8685, 0.625, 0.8537, 0.6875, 0.8537, 0.625, 0.8685, 0.1875, 0.8537, 0.125, 0.8685, 0.125, 0.8685, 0.5625, 0.8537, 0.625, 0.8537, 0.5625, 0.8685, 0.125, 0.8537, 0.0625, 0.8685, 0.0625, 0.8685, 0.5625, 0.8537, 0.5, 0.8685, 0.5, 0.8685, 0.9375, 0.8611, 1.0, 0.8537, 0.9375, 0.8611, 0.0, 0.8685, 0.0625, 0.8537, 0.0625, 0.8685, 0.5, 0.8537, 0.4375, 0.8685, 0.4375, 0.8537, 0.9375, 0.8463, 1.0, 0.8389, 0.9375, 0.8463, 0.0, 0.8537, 0.0625, 0.8389, 0.0625, 0.8537, 0.5, 0.8389, 0.4375, 0.8537, 0.4375, 0.8537, 0.9375, 0.8389, 0.875, 0.8537, 0.875, 0.8537, 0.4375, 0.8389, 0.375, 0.8537, 0.375, 0.8537, 0.875, 0.8389, 0.8125, 0.8537, 0.8125, 0.8537, 0.3125, 0.8389, 0.375, 0.8389, 0.3125, 0.8537, 0.8125, 0.8389, 0.75, 0.8537, 0.75, 0.8537, 0.25, 0.8389, 0.3125, 0.8389, 0.25, 0.8537, 0.75, 0.8389, 0.6875, 0.8537, 0.6875, 0.8537, 0.1875, 0.8389, 0.25, 0.8389, 0.1875, 0.8537, 0.6875, 0.8389, 0.625, 0.8537, 0.625, 0.8537, 0.125, 0.8389, 0.1875, 0.8389, 0.125, 0.8537, 0.5625, 0.8389, 0.625, 0.8389, 0.5625, 0.8537, 0.125, 0.8389, 0.0625, 0.8537, 0.0625, 0.8537, 0.5625, 0.8389, 0.5, 0.8537, 0.5, 0.8389, 0.75, 0.824, 0.6875, 0.8389, 0.6875, 0.8389, 0.1875, 0.824, 0.25, 0.824, 0.1875, 0.8389, 0.6875, 0.824, 0.625, 0.8389, 0.625, 0.8389, 0.125, 0.824, 0.1875, 0.824, 0.125, 0.8389, 0.5625, 0.824, 0.625, 0.824, 0.5625, 0.8389, 0.0625, 0.824, 0.125, 0.824, 0.0625, 0.8389, 0.5, 0.824, 0.5625, 0.824, 0.5, 0.8389, 0.9375, 0.8314, 1.0, 0.824, 0.9375, 0.8314, 0.0, 0.8389, 0.0625, 0.824, 0.0625, 0.8389, 0.5, 0.824, 0.4375, 0.8389, 0.4375, 0.8389, 0.9375, 0.824, 0.875, 0.8389, 0.875, 0.8389, 0.4375, 0.824, 0.375, 0.8389, 0.375, 0.8389, 0.875, 0.824, 0.8125, 0.8389, 0.8125, 0.8389, 0.3125, 0.824, 0.375, 0.824, 0.3125, 0.8389, 0.8125, 0.824, 0.75, 0.8389, 0.75, 0.8389, 0.25, 0.824, 0.3125, 0.824, 0.25, 0.824, 0.5, 0.8092, 0.4375, 0.824, 0.4375, 0.824, 0.9375, 0.8092, 0.875, 0.824, 0.875, 0.824, 0.4375, 0.8092, 0.375, 0.824, 0.375, 0.824, 0.875, 0.8092, 0.8125, 0.824, 0.8125, 0.824, 0.3125, 0.8092, 0.375, 0.8092, 0.3125, 0.824, 0.8125, 0.8092, 0.75, 0.824, 0.75, 0.824, 0.3125, 0.8092, 0.25, 0.824, 0.25, 0.824, 0.6875, 0.8092, 0.75, 0.8092, 0.6875, 0.824, 0.1875, 0.8092, 0.25, 0.8092, 0.1875, 0.824, 0.6875, 0.8092, 0.625, 0.824, 0.625, 0.824, 0.125, 0.8092, 0.1875, 0.8092, 0.125, 0.824, 0.5625, 0.8092, 0.625, 0.8092, 0.5625, 0.824, 0.0625, 0.8092, 0.125, 0.8092, 0.0625, 0.824, 0.5, 0.8092, 0.5625, 0.8092, 0.5, 0.824, 0.9375, 0.8166, 1.0, 0.8092, 0.9375, 0.8166, 0.0, 0.824, 0.0625, 0.8092, 0.0625, 0.8092, 0.1875, 0.7944, 0.25, 0.7944, 0.1875, 0.8092, 0.6875, 0.7944, 0.625, 0.8092, 0.625, 0.8092, 0.1875, 0.7944, 0.125, 0.8092, 0.125, 0.8092, 0.5625, 0.7944, 0.625, 0.7944, 0.5625, 0.8092, 0.125, 0.7944, 0.0625, 0.8092, 0.0625, 0.8092, 0.5, 0.7944, 0.5625, 0.7944, 0.5, 0.8092, 0.9375, 0.8018, 1.0, 0.7944, 0.9375, 0.8018, 0.0, 0.8092, 0.0625, 0.7944, 0.0625, 0.8092, 0.5, 0.7944, 0.4375, 0.8092, 0.4375, 0.8092, 0.875, 0.7944, 0.9375, 0.7944, 0.875, 0.8092, 0.4375, 0.7944, 0.375, 0.8092, 0.375, 0.8092, 0.8125, 0.7944, 0.875, 0.7944, 0.8125, 0.8092, 0.3125, 0.7944, 0.375, 0.7944, 0.3125, 0.8092, 0.8125, 0.7944, 0.75, 0.8092, 0.75, 0.8092, 0.3125, 0.7944, 0.25, 0.8092, 0.25, 0.8092, 0.6875, 0.7944, 0.75, 0.7944, 0.6875, 0.7944, 0.9375, 0.7796, 0.875, 0.7944, 0.875, 0.7944, 0.4375, 0.7796, 0.375, 0.7944, 0.375, 0.7944, 0.875, 0.7796, 0.8125, 0.7944, 0.8125, 0.7944, 0.3125, 0.7796, 0.375, 0.7796, 0.3125, 0.7944, 0.8125, 0.7796, 0.75, 0.7944, 0.75, 0.7944, 0.3125, 0.7796, 0.25, 0.7944, 0.25, 0.7944, 0.6875, 0.7796, 0.75, 0.7796, 0.6875, 0.7944, 0.1875, 0.7796, 0.25, 0.7796, 0.1875, 0.7944, 0.6875, 0.7796, 0.625, 0.7944, 0.625, 0.7944, 0.125, 0.7796, 0.1875, 0.7796, 0.125, 0.7944, 0.5625, 0.7796, 0.625, 0.7796, 0.5625, 0.7944, 0.0625, 0.7796, 0.125, 0.7796, 0.0625, 0.7944, 0.5, 0.7796, 0.5625, 0.7796, 0.5, 0.7944, 0.9375, 0.787, 1.0, 0.7796, 0.9375, 0.787, 0.0, 0.7944, 0.0625, 0.7796, 0.0625, 0.7944, 0.5, 0.7796, 0.4375, 0.7944, 0.4375, 0.7796, 0.6875, 0.7648, 0.625, 0.7796, 0.625, 0.7796, 0.1875, 0.7648, 0.125, 0.7796, 0.125, 0.7796, 0.5625, 0.7648, 0.625, 0.7648, 0.5625, 0.7796, 0.125, 0.7648, 0.0625, 0.7796, 0.0625, 0.7796, 0.5, 0.7648, 0.5625, 0.7648, 0.5, 0.7796, 0.9375, 0.7722, 1.0, 0.7648, 0.9375, 0.7722, 0.0, 0.7796, 0.0625, 0.7648, 0.0625, 0.7796, 0.5, 0.7648, 0.4375, 0.7796, 0.4375, 0.7796, 0.9375, 0.7648, 0.875, 0.7796, 0.875, 0.7796, 0.4375, 0.7648, 0.375, 0.7796, 0.375, 0.7796, 0.8125, 0.7648, 0.875, 0.7648, 0.8125, 0.7796, 0.3125, 0.7648, 0.375, 0.7648, 0.3125, 0.7796, 0.8125, 0.7648, 0.75, 0.7796, 0.75, 0.7796, 0.3125, 0.7648, 0.25, 0.7796, 0.25, 0.7796, 0.6875, 0.7648, 0.75, 0.7648, 0.6875, 0.7796, 0.1875, 0.7648, 0.25, 0.7648, 0.1875, 0.7648, 0.4375, 0.75, 0.375, 0.7648, 0.375, 0.7648, 0.875, 0.75, 0.8125, 0.7648, 0.8125, 0.7648, 0.3125, 0.75, 0.375, 0.75, 0.3125, 0.7648, 0.8125, 0.75, 0.75, 0.7648, 0.75, 0.7648, 0.3125, 0.75, 0.25, 0.7648, 0.25, 0.7648, 0.6875, 0.75, 0.75, 0.75, 0.6875, 0.7648, 0.1875, 0.75, 0.25, 0.75, 0.1875, 0.7648, 0.6875, 0.75, 0.625, 0.7648, 0.625, 0.7648, 0.125, 0.75, 0.1875, 0.75, 0.125, 0.7648, 0.5625, 0.75, 0.625, 0.75, 0.5625, 0.7648, 0.125, 0.75, 0.0625, 0.7648, 0.0625, 0.7648, 0.5, 0.75, 0.5625, 0.75, 0.5, 0.7648, 0.9375, 0.7574, 1.0, 0.75, 0.9375, 0.7574, 0.0, 0.7648, 0.0625, 0.75, 0.0625, 0.7648, 0.5, 0.75, 0.4375, 0.7648, 0.4375, 0.7648, 0.9375, 0.75, 0.875, 0.7648, 0.875, 0.75, 0.1875, 0.7352, 0.125, 0.75, 0.125, 0.75, 0.5625, 0.7352, 0.625, 0.7352, 0.5625, 0.75, 0.125, 0.7352, 0.0625, 0.75, 0.0625, 0.75, 0.5, 0.7352, 0.5625, 0.7352, 0.5, 0.75, 0.9375, 0.7426, 1.0, 0.7352, 0.9375, 0.7426, 0.0, 0.75, 0.0625, 0.7352, 0.0625, 0.75, 0.5, 0.7352, 0.4375, 0.75, 0.4375, 0.75, 0.875, 0.7352, 0.9375, 0.7352, 0.875, 0.75, 0.4375, 0.7352, 0.375, 0.75, 0.375, 0.75, 0.8125, 0.7352, 0.875, 0.7352, 0.8125, 0.75, 0.3125, 0.7352, 0.375, 0.7352, 0.3125, 0.75, 0.8125, 0.7352, 0.75, 0.75, 0.75, 0.75, 0.3125, 0.7352, 0.25, 0.75, 0.25, 0.75, 0.6875, 0.7352, 0.75, 0.7352, 0.6875, 0.75, 0.1875, 0.7352, 0.25, 0.7352, 0.1875, 0.75, 0.6875, 0.7352, 0.625, 0.75, 0.625, 0.7352, 0.3125, 0.7204, 0.375, 0.7204, 0.3125, 0.7352, 0.8125, 0.7204, 0.75, 0.7352, 0.75, 0.7352, 0.3125, 0.7204, 0.25, 0.7352, 0.25, 0.7352, 0.6875, 0.7204, 0.75, 0.7204, 0.6875, 0.7352, 0.1875, 0.7204, 0.25, 0.7204, 0.1875, 0.7352, 0.6875, 0.7204, 0.625, 0.7352, 0.625, 0.7352, 0.125, 0.7204, 0.1875, 0.7204, 0.125, 0.7352, 0.5625, 0.7204, 0.625, 0.7204, 0.5625, 0.7352, 0.125, 0.7204, 0.0625, 0.7352, 0.0625, 0.7352, 0.5, 0.7204, 0.5625, 0.7204, 0.5, 0.7352, 0.9375, 0.7278, 1.0, 0.7204, 0.9375, 0.7278, 0.0, 0.7352, 0.0625, 0.7204, 0.0625, 0.7352, 0.5, 0.7204, 0.4375, 0.7352, 0.4375, 0.7352, 0.9375, 0.7204, 0.875, 0.7352, 0.875, 0.7352, 0.4375, 0.7204, 0.375, 0.7352, 0.375, 0.7352, 0.875, 0.7204, 0.8125, 0.7352, 0.8125, 0.7204, 0.0625, 0.7056, 0.125, 0.7056, 0.0625, 0.7204, 0.5, 0.7056, 0.5625, 0.7056, 0.5, 0.7204, 0.9375, 0.713, 1.0, 0.7056, 0.9375, 0.713, 0.0, 0.7204, 0.0625, 0.7056, 0.0625, 0.7204, 0.5, 0.7056, 0.4375, 0.7204, 0.4375, 0.7204, 0.9375, 0.7056, 0.875, 0.7204, 0.875, 0.7204, 0.4375, 0.7056, 0.375, 0.7204, 0.375, 0.7204, 0.875, 0.7056, 0.8125, 0.7204, 0.8125, 0.7204, 0.3125, 0.7056, 0.375, 0.7056, 0.3125, 0.7204, 0.8125, 0.7056, 0.75, 0.7204, 0.75, 0.7204, 0.3125, 0.7056, 0.25, 0.7204, 0.25, 0.7204, 0.6875, 0.7056, 0.75, 0.7056, 0.6875, 0.7204, 0.1875, 0.7056, 0.25, 0.7056, 0.1875, 0.7204, 0.6875, 0.7056, 0.625, 0.7204, 0.625, 0.7204, 0.125, 0.7056, 0.1875, 0.7056, 0.125, 0.7204, 0.5625, 0.7056, 0.625, 0.7056, 0.5625, 0.7056, 0.8125, 0.6908, 0.75, 0.7056, 0.75, 0.7056, 0.3125, 0.6908, 0.25, 0.7056, 0.25, 0.7056, 0.6875, 0.6908, 0.75, 0.6908, 0.6875, 0.7056, 0.1875, 0.6908, 0.25, 0.6908, 0.1875, 0.7056, 0.6875, 0.6908, 0.625, 0.7056, 0.625, 0.7056, 0.125, 0.6908, 0.1875, 0.6908, 0.125, 0.7056, 0.5625, 0.6908, 0.625, 0.6908, 0.5625, 0.7056, 0.0625, 0.6908, 0.125, 0.6908, 0.0625, 0.7056, 0.5, 0.6908, 0.5625, 0.6908, 0.5, 0.7056, 0.9375, 0.6982, 1.0, 0.6908, 0.9375, 0.6982, 0.0, 0.7056, 0.0625, 0.6908, 0.0625, 0.7056, 0.5, 0.6908, 0.4375, 0.7056, 0.4375, 0.7056, 0.9375, 0.6908, 0.875, 0.7056, 0.875, 0.7056, 0.4375, 0.6908, 0.375, 0.7056, 0.375, 0.7056, 0.875, 0.6908, 0.8125, 0.7056, 0.8125, 0.7056, 0.3125, 0.6908, 0.375, 0.6908, 0.3125, 0.6908, 0.5, 0.676, 0.5625, 0.676, 0.5, 0.6908, 0.9375, 0.6834, 1.0, 0.676, 0.9375, 0.6834, 0.0, 0.6908, 0.0625, 0.676, 0.0625, 0.6908, 0.5, 0.676, 0.4375, 0.6908, 0.4375, 0.6908, 0.875, 0.676, 0.9375, 0.676, 0.875, 0.6908, 0.4375, 0.676, 0.375, 0.6908, 0.375, 0.6908, 0.8125, 0.676, 0.875, 0.676, 0.8125, 0.6908, 0.3125, 0.676, 0.375, 0.676, 0.3125, 0.6908, 0.8125, 0.676, 0.75, 0.6908, 0.75, 0.6908, 0.3125, 0.676, 0.25, 0.6908, 0.25, 0.6908, 0.6875, 0.676, 0.75, 0.676, 0.6875, 0.6908, 0.1875, 0.676, 0.25, 0.676, 0.1875, 0.6908, 0.6875, 0.676, 0.625, 0.6908, 0.625, 0.6908, 0.1875, 0.676, 0.125, 0.6908, 0.125, 0.6908, 0.5625, 0.676, 0.625, 0.676, 0.5625, 0.6908, 0.125, 0.676, 0.0625, 0.6908, 0.0625, 0.676, 0.3125, 0.6611, 0.25, 0.676, 0.25, 0.676, 0.6875, 0.6611, 0.75, 0.6611, 0.6875, 0.676, 0.1875, 0.6611, 0.25, 0.6611, 0.1875, 0.676, 0.6875, 0.6611, 0.625, 0.676, 0.625, 0.676, 0.125, 0.6611, 0.1875, 0.6611, 0.125, 0.676, 0.5625, 0.6611, 0.625, 0.6611, 0.5625, 0.676, 0.0625, 0.6611, 0.125, 0.6611, 0.0625, 0.676, 0.5, 0.6611, 0.5625, 0.6611, 0.5, 0.676, 0.9375, 0.6686, 1.0, 0.6611, 0.9375, 0.6686, 0.0, 0.676, 0.0625, 0.6611, 0.0625, 0.676, 0.5, 0.6611, 0.4375, 0.676, 0.4375, 0.676, 0.9375, 0.6611, 0.875, 0.676, 0.875, 0.676, 0.4375, 0.6611, 0.375, 0.676, 0.375, 0.676, 0.875, 0.6611, 0.8125, 0.676, 0.8125, 0.676, 0.3125, 0.6611, 0.375, 0.6611, 0.3125, 0.676, 0.8125, 0.6611, 0.75, 0.676, 0.75, 0.6611, 0.9375, 0.6537, 1.0, 0.6463, 0.9375, 0.6537, 0.0, 0.6611, 0.0625, 0.6463, 0.0625, 0.6611, 0.5, 0.6463, 0.4375, 0.6611, 0.4375, 0.6611, 0.9375, 0.6463, 0.875, 0.6611, 0.875, 0.6611, 0.4375, 0.6463, 0.375, 0.6611, 0.375, 0.6611, 0.875, 0.6463, 0.8125, 0.6611, 0.8125, 0.6611, 0.3125, 0.6463, 0.375, 0.6463, 0.3125, 0.6611, 0.8125, 0.6463, 0.75, 0.6611, 0.75, 0.6611, 0.3125, 0.6463, 0.25, 0.6611, 0.25, 0.6611, 0.6875, 0.6463, 0.75, 0.6463, 0.6875, 0.6611, 0.1875, 0.6463, 0.25, 0.6463, 0.1875, 0.6611, 0.6875, 0.6463, 0.625, 0.6611, 0.625, 0.6611, 0.125, 0.6463, 0.1875, 0.6463, 0.125, 0.6611, 0.5625, 0.6463, 0.625, 0.6463, 0.5625, 0.6611, 0.0625, 0.6463, 0.125, 0.6463, 0.0625, 0.6611, 0.5, 0.6463, 0.5625, 0.6463, 0.5, 0.6463, 0.6875, 0.6315, 0.75, 0.6315, 0.6875, 0.6463, 0.1875, 0.6315, 0.25, 0.6315, 0.1875, 0.6463, 0.6875, 0.6315, 0.625, 0.6463, 0.625, 0.6463, 0.125, 0.6315, 0.1875, 0.6315, 0.125, 0.6463, 0.5625, 0.6315, 0.625, 0.6315, 0.5625, 0.6463, 0.125, 0.6315, 0.0625, 0.6463, 0.0625, 0.6463, 0.5, 0.6315, 0.5625, 0.6315, 0.5, 0.6463, 0.9375, 0.6389, 1.0, 0.6315, 0.9375, 0.6389, 0.0, 0.6463, 0.0625, 0.6315, 0.0625, 0.6463, 0.5, 0.6315, 0.4375, 0.6463, 0.4375, 0.6463, 0.875, 0.6315, 0.9375, 0.6315, 0.875, 0.6463, 0.4375, 0.6315, 0.375, 0.6463, 0.375, 0.6463, 0.875, 0.6315, 0.8125, 0.6463, 0.8125, 0.6463, 0.3125, 0.6315, 0.375, 0.6315, 0.3125, 0.6463, 0.8125, 0.6315, 0.75, 0.6463, 0.75, 0.6463, 0.3125, 0.6315, 0.25, 0.6463, 0.25, 0.6315, 0.5, 0.6167, 0.4375, 0.6315, 0.4375, 0.6315, 0.875, 0.6167, 0.9375, 0.6167, 0.875, 0.6315, 0.4375, 0.6167, 0.375, 0.6315, 0.375, 0.6315, 0.8125, 0.6167, 0.875, 0.6167, 0.8125, 0.6315, 0.3125, 0.6167, 0.375, 0.6167, 0.3125, 0.6315, 0.8125, 0.6167, 0.75, 0.6315, 0.75, 0.6315, 0.3125, 0.6167, 0.25, 0.6315, 0.25, 0.6315, 0.6875, 0.6167, 0.75, 0.6167, 0.6875, 0.6315, 0.1875, 0.6167, 0.25, 0.6167, 0.1875, 0.6315, 0.6875, 0.6167, 0.625, 0.6315, 0.625, 0.6315, 0.1875, 0.6167, 0.125, 0.6315, 0.125, 0.6315, 0.5625, 0.6167, 0.625, 0.6167, 0.5625, 0.6315, 0.125, 0.6167, 0.0625, 0.6315, 0.0625, 0.6315, 0.5, 0.6167, 0.5625, 0.6167, 0.5, 0.6315, 0.9375, 0.6241, 1.0, 0.6167, 0.9375, 0.6241, 0.0, 0.6315, 0.0625, 0.6167, 0.0625, 0.6167, 0.1875, 0.6019, 0.25, 0.6019, 0.1875, 0.6167, 0.6875, 0.6019, 0.625, 0.6167, 0.625, 0.6167, 0.125, 0.6019, 0.1875, 0.6019, 0.125, 0.6167, 0.5625, 0.6019, 0.625, 0.6019, 0.5625, 0.6167, 0.125, 0.6019, 0.0625, 0.6167, 0.0625, 0.6167, 0.5, 0.6019, 0.5625, 0.6019, 0.5, 0.6167, 0.9375, 0.6093, 1.0, 0.6019, 0.9375, 0.6093, 0.0, 0.6167, 0.0625, 0.6019, 0.0625, 0.6167, 0.5, 0.6019, 0.4375, 0.6167, 0.4375, 0.6167, 0.875, 0.6019, 0.9375, 0.6019, 0.875, 0.6167, 0.4375, 0.6019, 0.375, 0.6167, 0.375, 0.6167, 0.875, 0.6019, 0.8125, 0.6167, 0.8125, 0.6167, 0.3125, 0.6019, 0.375, 0.6019, 0.3125, 0.6167, 0.8125, 0.6019, 0.75, 0.6167, 0.75, 0.6167, 0.3125, 0.6019, 0.25, 0.6167, 0.25, 0.6167, 0.6875, 0.6019, 0.75, 0.6019, 0.6875, 0.6019, 0.4375, 0.5871, 0.375, 0.6019, 0.375, 0.6019, 0.875, 0.5871, 0.8125, 0.6019, 0.8125, 0.6019, 0.3125, 0.5871, 0.375, 0.5871, 0.3125, 0.6019, 0.8125, 0.5871, 0.75, 0.6019, 0.75, 0.6019, 0.3125, 0.5871, 0.25, 0.6019, 0.25, 0.6019, 0.6875, 0.5871, 0.75, 0.5871, 0.6875, 0.6019, 0.1875, 0.5871, 0.25, 0.5871, 0.1875, 0.6019, 0.6875, 0.5871, 0.625, 0.6019, 0.625, 0.6019, 0.1875, 0.5871, 0.125, 0.6019, 0.125, 0.6019, 0.5625, 0.5871, 0.625, 0.5871, 0.5625, 0.6019, 0.125, 0.5871, 0.0625, 0.6019, 0.0625, 0.6019, 0.5, 0.5871, 0.5625, 0.5871, 0.5, 0.6019, 0.9375, 0.5945, 1.0, 0.5871, 0.9375, 0.5945, 0.0, 0.6019, 0.0625, 0.5871, 0.0625, 0.6019, 0.5, 0.5871, 0.4375, 0.6019, 0.4375, 0.6019, 0.9375, 0.5871, 0.875, 0.6019, 0.875, 0.5871, 0.1875, 0.5723, 0.125, 0.5871, 0.125, 0.5871, 0.5625, 0.5723, 0.625, 0.5723, 0.5625, 0.5871, 0.0625, 0.5723, 0.125, 0.5723, 0.0625, 0.5871, 0.5, 0.5723, 0.5625, 0.5723, 0.5, 0.5871, 0.9375, 0.5797, 1.0, 0.5723, 0.9375, 0.5797, 0.0, 0.5871, 0.0625, 0.5723, 0.0625, 0.5871, 0.5, 0.5723, 0.4375, 0.5871, 0.4375, 0.5871, 0.9375, 0.5723, 0.875, 0.5871, 0.875, 0.5871, 0.4375, 0.5723, 0.375, 0.5871, 0.375, 0.5871, 0.8125, 0.5723, 0.875, 0.5723, 0.8125, 0.5871, 0.3125, 0.5723, 0.375, 0.5723, 0.3125, 0.5871, 0.8125, 0.5723, 0.75, 0.5871, 0.75, 0.5871, 0.3125, 0.5723, 0.25, 0.5871, 0.25, 0.5871, 0.6875, 0.5723, 0.75, 0.5723, 0.6875, 0.5871, 0.1875, 0.5723, 0.25, 0.5723, 0.1875, 0.5871, 0.6875, 0.5723, 0.625, 0.5871, 0.625, 0.5723, 0.8125, 0.5575, 0.875, 0.5575, 0.8125, 0.5723, 0.3125, 0.5575, 0.375, 0.5575, 0.3125, 0.5723, 0.8125, 0.5575, 0.75, 0.5723, 0.75, 0.5723, 0.3125, 0.5575, 0.25, 0.5723, 0.25, 0.5723, 0.6875, 0.5575, 0.75, 0.5575, 0.6875, 0.5723, 0.1875, 0.5575, 0.25, 0.5575, 0.1875, 0.5723, 0.6875, 0.5575, 0.625, 0.5723, 0.625, 0.5723, 0.1875, 0.5575, 0.125, 0.5723, 0.125, 0.5723, 0.5625, 0.5575, 0.625, 0.5575, 0.5625, 0.5723, 0.125, 0.5575, 0.0625, 0.5723, 0.0625, 0.5723, 0.5, 0.5575, 0.5625, 0.5575, 0.5, 0.5723, 0.9375, 0.5649, 1.0, 0.5575, 0.9375, 0.5649, 0.0, 0.5723, 0.0625, 0.5575, 0.0625, 0.5723, 0.5, 0.5575, 0.4375, 0.5723, 0.4375, 0.5723, 0.875, 0.5575, 0.9375, 0.5575, 0.875, 0.5723, 0.4375, 0.5575, 0.375, 0.5723, 0.375, 0.5575, 0.5625, 0.5427, 0.625, 0.5427, 0.5625, 0.5575, 0.0625, 0.5427, 0.125, 0.5427, 0.0625, 0.5575, 0.5, 0.5427, 0.5625, 0.5427, 0.5, 0.5575, 0.9375, 0.5501, 1.0, 0.5427, 0.9375, 0.5501, 0.0, 0.5575, 0.0625, 0.5427, 0.0625, 0.5575, 0.5, 0.5427, 0.4375, 0.5575, 0.4375, 0.5575, 0.9375, 0.5427, 0.875, 0.5575, 0.875, 0.5575, 0.4375, 0.5427, 0.375, 0.5575, 0.375, 0.5575, 0.875, 0.5427, 0.8125, 0.5575, 0.8125, 0.5575, 0.3125, 0.5427, 0.375, 0.5427, 0.3125, 0.5575, 0.8125, 0.5427, 0.75, 0.5575, 0.75, 0.5575, 0.3125, 0.5427, 0.25, 0.5575, 0.25, 0.5575, 0.6875, 0.5427, 0.75, 0.5427, 0.6875, 0.5575, 0.1875, 0.5427, 0.25, 0.5427, 0.1875, 0.5575, 0.6875, 0.5427, 0.625, 0.5575, 0.625, 0.5575, 0.1875, 0.5427, 0.125, 0.5575, 0.125, 0.5427, 0.3125, 0.5279, 0.375, 0.5279, 0.3125, 0.5427, 0.8125, 0.5279, 0.75, 0.5427, 0.75, 0.5427, 0.3125, 0.5279, 0.25, 0.5427, 0.25, 0.5427, 0.6875, 0.5279, 0.75, 0.5279, 0.6875, 0.5427, 0.1875, 0.5279, 0.25, 0.5279, 0.1875, 0.5427, 0.6875, 0.5279, 0.625, 0.5427, 0.625, 0.5427, 0.1875, 0.5279, 0.125, 0.5427, 0.125, 0.5427, 0.5625, 0.5279, 0.625, 0.5279, 0.5625, 0.5427, 0.0625, 0.5279, 0.125, 0.5279, 0.0625, 0.5427, 0.5, 0.5279, 0.5625, 0.5279, 0.5, 0.5427, 0.9375, 0.5353, 1.0, 0.5279, 0.9375, 0.5353, 0.0, 0.5427, 0.0625, 0.5279, 0.0625, 0.5427, 0.5, 0.5279, 0.4375, 0.5427, 0.4375, 0.5427, 0.9375, 0.5279, 0.875, 0.5427, 0.875, 0.5427, 0.4375, 0.5279, 0.375, 0.5427, 0.375, 0.5427, 0.8125, 0.5279, 0.875, 0.5279, 0.8125, 0.5279, 0.0625, 0.5131, 0.125, 0.5131, 0.0625, 0.5279, 0.5, 0.5131, 0.5625, 0.5131, 0.5, 0.5279, 0.9375, 0.5205, 1.0, 0.5131, 0.9375, 0.5205, 0.0, 0.5279, 0.0625, 0.5131, 0.0625, 0.5279, 0.5, 0.5131, 0.4375, 0.5279, 0.4375, 0.5279, 0.9375, 0.5131, 0.875, 0.5279, 0.875, 0.5279, 0.4375, 0.5131, 0.375, 0.5279, 0.375, 0.5279, 0.8125, 0.5131, 0.875, 0.5131, 0.8125, 0.5279, 0.3125, 0.5131, 0.375, 0.5131, 0.3125, 0.5279, 0.8125, 0.5131, 0.75, 0.5279, 0.75, 0.5279, 0.3125, 0.5131, 0.25, 0.5279, 0.25, 0.5279, 0.6875, 0.5131, 0.75, 0.5131, 0.6875, 0.5279, 0.1875, 0.5131, 0.25, 0.5131, 0.1875, 0.5279, 0.6875, 0.5131, 0.625, 0.5279, 0.625, 0.5279, 0.1875, 0.5131, 0.125, 0.5279, 0.125, 0.5279, 0.5625, 0.5131, 0.625, 0.5131, 0.5625, 0.9869, 0.8125, 0.9721, 0.75, 0.9869, 0.75, 0.9869, 0.3125, 0.9721, 0.25, 0.9869, 0.25, 0.9869, 0.6875, 0.9721, 0.75, 0.9721, 0.6875, 0.9869, 0.1875, 0.9721, 0.25, 0.9721, 0.1875, 0.9869, 0.6875, 0.9721, 0.625, 0.9869, 0.625, 0.9869, 0.1875, 0.9721, 0.125, 0.9869, 0.125, 0.9869, 0.5625, 0.9721, 0.625, 0.9721, 0.5625, 0.9869, 0.125, 0.9721, 0.0625, 0.9869, 0.0625, 0.9869, 0.5, 0.9721, 0.5625, 0.9721, 0.5, 0.9869, 0.9375, 0.9795, 1.0, 0.9721, 0.9375, 0.9795, 0.0, 0.9869, 0.0625, 0.9721, 0.0625, 0.9869, 0.5, 0.9721, 0.4375, 0.9869, 0.4375, 0.9869, 0.875, 0.9721, 0.9375, 0.9721, 0.875, 0.9869, 0.4375, 0.9721, 0.375, 0.9869, 0.375, 0.9869, 0.8125, 0.9721, 0.875, 0.9721, 0.8125, 0.9869, 0.3125, 0.9721, 0.375, 0.9721, 0.3125, 0.9721, 0.5, 0.9573, 0.5625, 0.9573, 0.5, 0.9721, 0.9375, 0.9647, 1.0, 0.9573, 0.9375, 0.9647, 0.0, 0.9721, 0.0625, 0.9573, 0.0625, 0.9721, 0.5, 0.9573, 0.4375, 0.9721, 0.4375, 0.9721, 0.875, 0.9573, 0.9375, 0.9573, 0.875, 0.9721, 0.4375, 0.9573, 0.375, 0.9721, 0.375, 0.9721, 0.8125, 0.9573, 0.875, 0.9573, 0.8125, 0.9721, 0.3125, 0.9573, 0.375, 0.9573, 0.3125, 0.9721, 0.8125, 0.9573, 0.75, 0.9721, 0.75, 0.9721, 0.3125, 0.9573, 0.25, 0.9721, 0.25, 0.9721, 0.6875, 0.9573, 0.75, 0.9573, 0.6875, 0.9721, 0.1875, 0.9573, 0.25, 0.9573, 0.1875, 0.9721, 0.6875, 0.9573, 0.625, 0.9721, 0.625, 0.9721, 0.1875, 0.9573, 0.125, 0.9721, 0.125, 0.9721, 0.5625, 0.9573, 0.625, 0.9573, 0.5625, 0.9721, 0.125, 0.9573, 0.0625, 0.9721, 0.0625, 0.9573, 0.3125, 0.9425, 0.25, 0.9573, 0.25, 0.9573, 0.6875, 0.9425, 0.75, 0.9425, 0.6875, 0.9573, 0.1875, 0.9425, 0.25, 0.9425, 0.1875, 0.9573, 0.6875, 0.9425, 0.625, 0.9573, 0.625, 0.9573, 0.1875, 0.9425, 0.125, 0.9573, 0.125, 0.9573, 0.5625, 0.9425, 0.625, 0.9425, 0.5625, 0.9573, 0.0625, 0.9425, 0.125, 0.9425, 0.0625, 0.9573, 0.5, 0.9425, 0.5625, 0.9425, 0.5, 0.9573, 0.9375, 0.9499, 1.0, 0.9425, 0.9375, 0.9499, 0.0, 0.9573, 0.0625, 0.9425, 0.0625, 0.9573, 0.5, 0.9425, 0.4375, 0.9573, 0.4375, 0.9573, 0.9375, 0.9425, 0.875, 0.9573, 0.875, 0.9573, 0.4375, 0.9425, 0.375, 0.9573, 0.375, 0.9573, 0.8125, 0.9425, 0.875, 0.9425, 0.8125, 0.9573, 0.3125, 0.9425, 0.375, 0.9425, 0.3125, 0.9573, 0.8125, 0.9425, 0.75, 0.9573, 0.75, 0.9351, 0.0, 0.9425, 0.0625, 0.9277, 0.0625, 0.9425, 0.5, 0.9277, 0.4375, 0.9425, 0.4375, 0.9425, 0.9375, 0.9277, 0.875, 0.9425, 0.875, 0.9425, 0.4375, 0.9277, 0.375, 0.9425, 0.375, 0.9425, 0.8125, 0.9277, 0.875, 0.9277, 0.8125, 0.9425, 0.3125, 0.9277, 0.375, 0.9277, 0.3125, 0.9425, 0.8125, 0.9277, 0.75, 0.9425, 0.75, 0.9425, 0.3125, 0.9277, 0.25, 0.9425, 0.25, 0.9425, 0.6875, 0.9277, 0.75, 0.9277, 0.6875, 0.9425, 0.1875, 0.9277, 0.25, 0.9277, 0.1875, 0.9425, 0.6875, 0.9277, 0.625, 0.9425, 0.625, 0.9425, 0.1875, 0.9277, 0.125, 0.9425, 0.125, 0.9425, 0.5625, 0.9277, 0.625, 0.9277, 0.5625, 0.9425, 0.125, 0.9277, 0.0625, 0.9425, 0.0625, 0.9425, 0.5, 0.9277, 0.5625, 0.9277, 0.5, 0.9425, 0.9375, 0.9351, 1.0, 0.9277, 0.9375, 0.9277, 0.1875, 0.9129, 0.25, 0.9129, 0.1875, 0.9277, 0.6875, 0.9129, 0.625, 0.9277, 0.625, 0.9277, 0.1875, 0.9129, 0.125, 0.9277, 0.125, 0.9277, 0.5625, 0.9129, 0.625, 0.9129, 0.5625, 0.9277, 0.0625, 0.9129, 0.125, 0.9129, 0.0625, 0.9277, 0.5, 0.9129, 0.5625, 0.9129, 0.5, 0.9277, 0.9375, 0.9203, 1.0, 0.9129, 0.9375, 0.9203, 0.0, 0.9277, 0.0625, 0.9129, 0.0625, 0.9277, 0.5, 0.9129, 0.4375, 0.9277, 0.4375, 0.9277, 0.9375, 0.9129, 0.875, 0.9277, 0.875, 0.9277, 0.4375, 0.9129, 0.375, 0.9277, 0.375, 0.9277, 0.8125, 0.9129, 0.875, 0.9129, 0.8125, 0.9277, 0.3125, 0.9129, 0.375, 0.9129, 0.3125, 0.9277, 0.8125, 0.9129, 0.75, 0.9277, 0.75, 0.9277, 0.3125, 0.9129, 0.25, 0.9277, 0.25, 0.9277, 0.6875, 0.9129, 0.75, 0.9129, 0.6875, 0.9129, 0.875, 0.8981, 0.9375, 0.8981, 0.875, 0.9129, 0.4375, 0.8981, 0.375, 0.9129, 0.375, 0.9129, 0.8125, 0.8981, 0.875, 0.8981, 0.8125, 0.9129, 0.3125, 0.8981, 0.375, 0.8981, 0.3125, 0.9129, 0.8125, 0.8981, 0.75, 0.9129, 0.75, 0.9129, 0.3125, 0.8981, 0.25, 0.9129, 0.25, 0.9129, 0.6875, 0.8981, 0.75, 0.8981, 0.6875, 0.9129, 0.1875, 0.8981, 0.25, 0.8981, 0.1875, 0.9129, 0.6875, 0.8981, 0.625, 0.9129, 0.625, 0.9129, 0.1875, 0.8981, 0.125, 0.9129, 0.125, 0.9129, 0.5625, 0.8981, 0.625, 0.8981, 0.5625, 0.9129, 0.125, 0.8981, 0.0625, 0.9129, 0.0625, 0.9129, 0.5, 0.8981, 0.5625, 0.8981, 0.5, 0.9129, 0.9375, 0.9055, 1.0, 0.8981, 0.9375, 0.9055, 0.0, 0.9129, 0.0625, 0.8981, 0.0625, 0.9129, 0.5, 0.8981, 0.4375, 0.9129, 0.4375, 0.8981, 0.6875, 0.8833, 0.625, 0.8981, 0.625, 0.8981, 0.1875, 0.8833, 0.125, 0.8981, 0.125, 0.8981, 0.5625, 0.8833, 0.625, 0.8833, 0.5625, 0.8981, 0.0625, 0.8833, 0.125, 0.8833, 0.0625, 0.8981, 0.5, 0.8833, 0.5625, 0.8833, 0.5, 0.8981, 0.9375, 0.8907, 1.0, 0.8833, 0.9375, 0.8907, 0.0, 0.8981, 0.0625, 0.8833, 0.0625, 0.8981, 0.5, 0.8833, 0.4375, 0.8981, 0.4375, 0.8981, 0.9375, 0.8833, 0.875, 0.8981, 0.875, 0.8981, 0.4375, 0.8833, 0.375, 0.8981, 0.375, 0.8981, 0.8125, 0.8833, 0.875, 0.8833, 0.8125, 0.8981, 0.3125, 0.8833, 0.375, 0.8833, 0.3125, 0.8981, 0.8125, 0.8833, 0.75, 0.8981, 0.75, 0.8981, 0.3125, 0.8833, 0.25, 0.8981, 0.25, 0.8981, 0.6875, 0.8833, 0.75, 0.8833, 0.6875, 0.8981, 0.1875, 0.8833, 0.25, 0.8833, 0.1875, 0.8833, 0.4375, 0.8685, 0.375, 0.8833, 0.375, 0.8833, 0.8125, 0.8685, 0.875, 0.8685, 0.8125, 0.8833, 0.375, 0.8685, 0.3125, 0.8833, 0.3125, 0.8833, 0.75, 0.8685, 0.8125, 0.8685, 0.75, 0.8833, 0.3125, 0.8685, 0.25, 0.8833, 0.25, 0.8833, 0.6875, 0.8685, 0.75, 0.8685, 0.6875, 0.8833, 0.1875, 0.8685, 0.25, 0.8685, 0.1875, 0.8833, 0.625, 0.8685, 0.6875, 0.8685, 0.625, 0.8833, 0.1875, 0.8685, 0.125, 0.8833, 0.125, 0.8833, 0.5625, 0.8685, 0.625, 0.8685, 0.5625, 0.8833, 0.125, 0.8685, 0.0625, 0.8833, 0.0625, 0.8833, 0.5, 0.8685, 0.5625, 0.8685, 0.5, 0.8833, 0.9375, 0.8759, 1.0, 0.8685, 0.9375, 0.8759, 0.0, 0.8833, 0.0625, 0.8685, 0.0625, 0.8833, 0.5, 0.8685, 0.4375, 0.8833, 0.4375, 0.8833, 0.9375, 0.8685, 0.875, 0.8833, 0.875, 0.8685, 0.875, 0.8685, 0.9375, 0.8537, 0.9375, 0.8685, 0.4375, 0.8537, 0.4375, 0.8537, 0.375, 0.8685, 0.8125, 0.8685, 0.875, 0.8537, 0.875, 0.8685, 0.375, 0.8537, 0.375, 0.8537, 0.3125, 0.8685, 0.75, 0.8685, 0.8125, 0.8537, 0.8125, 0.8685, 0.25, 0.8685, 0.3125, 0.8537, 0.3125, 0.8685, 0.75, 0.8537, 0.75, 0.8537, 0.6875, 0.8685, 0.25, 0.8537, 0.25, 0.8537, 0.1875, 0.8685, 0.625, 0.8685, 0.6875, 0.8537, 0.6875, 0.8685, 0.1875, 0.8537, 0.1875, 0.8537, 0.125, 0.8685, 0.5625, 0.8685, 0.625, 0.8537, 0.625, 0.8685, 0.125, 0.8537, 0.125, 0.8537, 0.0625, 0.8685, 0.5625, 0.8537, 0.5625, 0.8537, 0.5, 0.8685, 0.5, 0.8537, 0.5, 0.8537, 0.4375, 0.8537, 0.5, 0.8389, 0.5, 0.8389, 0.4375, 0.8537, 0.9375, 0.8389, 0.9375, 0.8389, 0.875, 0.8537, 0.4375, 0.8389, 0.4375, 0.8389, 0.375, 0.8537, 0.875, 0.8389, 0.875, 0.8389, 0.8125, 0.8537, 0.3125, 0.8537, 0.375, 0.8389, 0.375, 0.8537, 0.8125, 0.8389, 0.8125, 0.8389, 0.75, 0.8537, 0.25, 0.8537, 0.3125, 0.8389, 0.3125, 0.8537, 0.75, 0.8389, 0.75, 0.8389, 0.6875, 0.8537, 0.1875, 0.8537, 0.25, 0.8389, 0.25, 0.8537, 0.6875, 0.8389, 0.6875, 0.8389, 0.625, 0.8537, 0.125, 0.8537, 0.1875, 0.8389, 0.1875, 0.8537, 0.5625, 0.8537, 0.625, 0.8389, 0.625, 0.8537, 0.125, 0.8389, 0.125, 0.8389, 0.0625, 0.8537, 0.5625, 0.8389, 0.5625, 0.8389, 0.5, 0.8389, 0.75, 0.824, 0.75, 0.824, 0.6875, 0.8389, 0.1875, 0.8389, 0.25, 0.824, 0.25, 0.8389, 0.6875, 0.824, 0.6875, 0.824, 0.625, 0.8389, 0.125, 0.8389, 0.1875, 0.824, 0.1875, 0.8389, 0.5625, 0.8389, 0.625, 0.824, 0.625, 0.8389, 0.0625, 0.8389, 0.125, 0.824, 0.125, 0.8389, 0.5, 0.8389, 0.5625, 0.824, 0.5625, 0.8389, 0.5, 0.824, 0.5, 0.824, 0.4375, 0.8389, 0.9375, 0.824, 0.9375, 0.824, 0.875, 0.8389, 0.4375, 0.824, 0.4375, 0.824, 0.375, 0.8389, 0.875, 0.824, 0.875, 0.824, 0.8125, 0.8389, 0.3125, 0.8389, 0.375, 0.824, 0.375, 0.8389, 0.8125, 0.824, 0.8125, 0.824, 0.75, 0.8389, 0.25, 0.8389, 0.3125, 0.824, 0.3125, 0.824, 0.5, 0.8092, 0.5, 0.8092, 0.4375, 0.824, 0.9375, 0.8092, 0.9375, 0.8092, 0.875, 0.824, 0.4375, 0.8092, 0.4375, 0.8092, 0.375, 0.824, 0.875, 0.8092, 0.875, 0.8092, 0.8125, 0.824, 0.3125, 0.824, 0.375, 0.8092, 0.375, 0.824, 0.8125, 0.8092, 0.8125, 0.8092, 0.75, 0.824, 0.3125, 0.8092, 0.3125, 0.8092, 0.25, 0.824, 0.6875, 0.824, 0.75, 0.8092, 0.75, 0.824, 0.1875, 0.824, 0.25, 0.8092, 0.25, 0.824, 0.6875, 0.8092, 0.6875, 0.8092, 0.625, 0.824, 0.125, 0.824, 0.1875, 0.8092, 0.1875, 0.824, 0.5625, 0.824, 0.625, 0.8092, 0.625, 0.824, 0.0625, 0.824, 0.125, 0.8092, 0.125, 0.824, 0.5, 0.824, 0.5625, 0.8092, 0.5625, 0.8092, 0.1875, 0.8092, 0.25, 0.7944, 0.25, 0.8092, 0.6875, 0.7944, 0.6875, 0.7944, 0.625, 0.8092, 0.1875, 0.7944, 0.1875, 0.7944, 0.125, 0.8092, 0.5625, 0.8092, 0.625, 0.7944, 0.625, 0.8092, 0.125, 0.7944, 0.125, 0.7944, 0.0625, 0.8092, 0.5, 0.8092, 0.5625, 0.7944, 0.5625, 0.8092, 0.5, 0.7944, 0.5, 0.7944, 0.4375, 0.8092, 0.875, 0.8092, 0.9375, 0.7944, 0.9375, 0.8092, 0.4375, 0.7944, 0.4375, 0.7944, 0.375, 0.8092, 0.8125, 0.8092, 0.875, 0.7944, 0.875, 0.8092, 0.3125, 0.8092, 0.375, 0.7944, 0.375, 0.8092, 0.8125, 0.7944, 0.8125, 0.7944, 0.75, 0.8092, 0.3125, 0.7944, 0.3125, 0.7944, 0.25, 0.8092, 0.6875, 0.8092, 0.75, 0.7944, 0.75, 0.7944, 0.9375, 0.7796, 0.9375, 0.7796, 0.875, 0.7944, 0.4375, 0.7796, 0.4375, 0.7796, 0.375, 0.7944, 0.875, 0.7796, 0.875, 0.7796, 0.8125, 0.7944, 0.3125, 0.7944, 0.375, 0.7796, 0.375, 0.7944, 0.8125, 0.7796, 0.8125, 0.7796, 0.75, 0.7944, 0.3125, 0.7796, 0.3125, 0.7796, 0.25, 0.7944, 0.6875, 0.7944, 0.75, 0.7796, 0.75, 0.7944, 0.1875, 0.7944, 0.25, 0.7796, 0.25, 0.7944, 0.6875, 0.7796, 0.6875, 0.7796, 0.625, 0.7944, 0.125, 0.7944, 0.1875, 0.7796, 0.1875, 0.7944, 0.5625, 0.7944, 0.625, 0.7796, 0.625, 0.7944, 0.0625, 0.7944, 0.125, 0.7796, 0.125, 0.7944, 0.5, 0.7944, 0.5625, 0.7796, 0.5625, 0.7944, 0.5, 0.7796, 0.5, 0.7796, 0.4375, 0.7796, 0.6875, 0.7648, 0.6875, 0.7648, 0.625, 0.7796, 0.1875, 0.7648, 0.1875, 0.7648, 0.125, 0.7796, 0.5625, 0.7796, 0.625, 0.7648, 0.625, 0.7796, 0.125, 0.7648, 0.125, 0.7648, 0.0625, 0.7796, 0.5, 0.7796, 0.5625, 0.7648, 0.5625, 0.7796, 0.5, 0.7648, 0.5, 0.7648, 0.4375, 0.7796, 0.9375, 0.7648, 0.9375, 0.7648, 0.875, 0.7796, 0.4375, 0.7648, 0.4375, 0.7648, 0.375, 0.7796, 0.8125, 0.7796, 0.875, 0.7648, 0.875, 0.7796, 0.3125, 0.7796, 0.375, 0.7648, 0.375, 0.7796, 0.8125, 0.7648, 0.8125, 0.7648, 0.75, 0.7796, 0.3125, 0.7648, 0.3125, 0.7648, 0.25, 0.7796, 0.6875, 0.7796, 0.75, 0.7648, 0.75, 0.7796, 0.1875, 0.7796, 0.25, 0.7648, 0.25, 0.7648, 0.4375, 0.75, 0.4375, 0.75, 0.375, 0.7648, 0.875, 0.75, 0.875, 0.75, 0.8125, 0.7648, 0.3125, 0.7648, 0.375, 0.75, 0.375, 0.7648, 0.8125, 0.75, 0.8125, 0.75, 0.75, 0.7648, 0.3125, 0.75, 0.3125, 0.75, 0.25, 0.7648, 0.6875, 0.7648, 0.75, 0.75, 0.75, 0.7648, 0.1875, 0.7648, 0.25, 0.75, 0.25, 0.7648, 0.6875, 0.75, 0.6875, 0.75, 0.625, 0.7648, 0.125, 0.7648, 0.1875, 0.75, 0.1875, 0.7648, 0.5625, 0.7648, 0.625, 0.75, 0.625, 0.7648, 0.125, 0.75, 0.125, 0.75, 0.0625, 0.7648, 0.5, 0.7648, 0.5625, 0.75, 0.5625, 0.7648, 0.5, 0.75, 0.5, 0.75, 0.4375, 0.7648, 0.9375, 0.75, 0.9375, 0.75, 0.875, 0.75, 0.1875, 0.7352, 0.1875, 0.7352, 0.125, 0.75, 0.5625, 0.75, 0.625, 0.7352, 0.625, 0.75, 0.125, 0.7352, 0.125, 0.7352, 0.0625, 0.75, 0.5, 0.75, 0.5625, 0.7352, 0.5625, 0.75, 0.5, 0.7352, 0.5, 0.7352, 0.4375, 0.75, 0.875, 0.75, 0.9375, 0.7352, 0.9375, 0.75, 0.4375, 0.7352, 0.4375, 0.7352, 0.375, 0.75, 0.8125, 0.75, 0.875, 0.7352, 0.875, 0.75, 0.3125, 0.75, 0.375, 0.7352, 0.375, 0.75, 0.8125, 0.7352, 0.8125, 0.7352, 0.75, 0.75, 0.3125, 0.7352, 0.3125, 0.7352, 0.25, 0.75, 0.6875, 0.75, 0.75, 0.7352, 0.75, 0.75, 0.1875, 0.75, 0.25, 0.7352, 0.25, 0.75, 0.6875, 0.7352, 0.6875, 0.7352, 0.625, 0.7352, 0.3125, 0.7352, 0.375, 0.7204, 0.375, 0.7352, 0.8125, 0.7204, 0.8125, 0.7204, 0.75, 0.7352, 0.3125, 0.7204, 0.3125, 0.7204, 0.25, 0.7352, 0.6875, 0.7352, 0.75, 0.7204, 0.75, 0.7352, 0.1875, 0.7352, 0.25, 0.7204, 0.25, 0.7352, 0.6875, 0.7204, 0.6875, 0.7204, 0.625, 0.7352, 0.125, 0.7352, 0.1875, 0.7204, 0.1875, 0.7352, 0.5625, 0.7352, 0.625, 0.7204, 0.625, 0.7352, 0.125, 0.7204, 0.125, 0.7204, 0.0625, 0.7352, 0.5, 0.7352, 0.5625, 0.7204, 0.5625, 0.7352, 0.5, 0.7204, 0.5, 0.7204, 0.4375, 0.7352, 0.9375, 0.7204, 0.9375, 0.7204, 0.875, 0.7352, 0.4375, 0.7204, 0.4375, 0.7204, 0.375, 0.7352, 0.875, 0.7204, 0.875, 0.7204, 0.8125, 0.7204, 0.0625, 0.7204, 0.125, 0.7056, 0.125, 0.7204, 0.5, 0.7204, 0.5625, 0.7056, 0.5625, 0.7204, 0.5, 0.7056, 0.5, 0.7056, 0.4375, 0.7204, 0.9375, 0.7056, 0.9375, 0.7056, 0.875, 0.7204, 0.4375, 0.7056, 0.4375, 0.7056, 0.375, 0.7204, 0.875, 0.7056, 0.875, 0.7056, 0.8125, 0.7204, 0.3125, 0.7204, 0.375, 0.7056, 0.375, 0.7204, 0.8125, 0.7056, 0.8125, 0.7056, 0.75, 0.7204, 0.3125, 0.7056, 0.3125, 0.7056, 0.25, 0.7204, 0.6875, 0.7204, 0.75, 0.7056, 0.75, 0.7204, 0.1875, 0.7204, 0.25, 0.7056, 0.25, 0.7204, 0.6875, 0.7056, 0.6875, 0.7056, 0.625, 0.7204, 0.125, 0.7204, 0.1875, 0.7056, 0.1875, 0.7204, 0.5625, 0.7204, 0.625, 0.7056, 0.625, 0.7056, 0.8125, 0.6908, 0.8125, 0.6908, 0.75, 0.7056, 0.3125, 0.6908, 0.3125, 0.6908, 0.25, 0.7056, 0.6875, 0.7056, 0.75, 0.6908, 0.75, 0.7056, 0.1875, 0.7056, 0.25, 0.6908, 0.25, 0.7056, 0.6875, 0.6908, 0.6875, 0.6908, 0.625, 0.7056, 0.125, 0.7056, 0.1875, 0.6908, 0.1875, 0.7056, 0.5625, 0.7056, 0.625, 0.6908, 0.625, 0.7056, 0.0625, 0.7056, 0.125, 0.6908, 0.125, 0.7056, 0.5, 0.7056, 0.5625, 0.6908, 0.5625, 0.7056, 0.5, 0.6908, 0.5, 0.6908, 0.4375, 0.7056, 0.9375, 0.6908, 0.9375, 0.6908, 0.875, 0.7056, 0.4375, 0.6908, 0.4375, 0.6908, 0.375, 0.7056, 0.875, 0.6908, 0.875, 0.6908, 0.8125, 0.7056, 0.3125, 0.7056, 0.375, 0.6908, 0.375, 0.6908, 0.5, 0.6908, 0.5625, 0.676, 0.5625, 0.6908, 0.5, 0.676, 0.5, 0.676, 0.4375, 0.6908, 0.875, 0.6908, 0.9375, 0.676, 0.9375, 0.6908, 0.4375, 0.676, 0.4375, 0.676, 0.375, 0.6908, 0.8125, 0.6908, 0.875, 0.676, 0.875, 0.6908, 0.3125, 0.6908, 0.375, 0.676, 0.375, 0.6908, 0.8125, 0.676, 0.8125, 0.676, 0.75, 0.6908, 0.3125, 0.676, 0.3125, 0.676, 0.25, 0.6908, 0.6875, 0.6908, 0.75, 0.676, 0.75, 0.6908, 0.1875, 0.6908, 0.25, 0.676, 0.25, 0.6908, 0.6875, 0.676, 0.6875, 0.676, 0.625, 0.6908, 0.1875, 0.676, 0.1875, 0.676, 0.125, 0.6908, 0.5625, 0.6908, 0.625, 0.676, 0.625, 0.6908, 0.125, 0.676, 0.125, 0.676, 0.0625, 0.676, 0.3125, 0.6611, 0.3125, 0.6611, 0.25, 0.676, 0.6875, 0.676, 0.75, 0.6611, 0.75, 0.676, 0.1875, 0.676, 0.25, 0.6611, 0.25, 0.676, 0.6875, 0.6611, 0.6875, 0.6611, 0.625, 0.676, 0.125, 0.676, 0.1875, 0.6611, 0.1875, 0.676, 0.5625, 0.676, 0.625, 0.6611, 0.625, 0.676, 0.0625, 0.676, 0.125, 0.6611, 0.125, 0.676, 0.5, 0.676, 0.5625, 0.6611, 0.5625, 0.676, 0.5, 0.6611, 0.5, 0.6611, 0.4375, 0.676, 0.9375, 0.6611, 0.9375, 0.6611, 0.875, 0.676, 0.4375, 0.6611, 0.4375, 0.6611, 0.375, 0.676, 0.875, 0.6611, 0.875, 0.6611, 0.8125, 0.676, 0.3125, 0.676, 0.375, 0.6611, 0.375, 0.676, 0.8125, 0.6611, 0.8125, 0.6611, 0.75, 0.6611, 0.5, 0.6463, 0.5, 0.6463, 0.4375, 0.6611, 0.9375, 0.6463, 0.9375, 0.6463, 0.875, 0.6611, 0.4375, 0.6463, 0.4375, 0.6463, 0.375, 0.6611, 0.875, 0.6463, 0.875, 0.6463, 0.8125, 0.6611, 0.3125, 0.6611, 0.375, 0.6463, 0.375, 0.6611, 0.8125, 0.6463, 0.8125, 0.6463, 0.75, 0.6611, 0.3125, 0.6463, 0.3125, 0.6463, 0.25, 0.6611, 0.6875, 0.6611, 0.75, 0.6463, 0.75, 0.6611, 0.1875, 0.6611, 0.25, 0.6463, 0.25, 0.6611, 0.6875, 0.6463, 0.6875, 0.6463, 0.625, 0.6611, 0.125, 0.6611, 0.1875, 0.6463, 0.1875, 0.6611, 0.5625, 0.6611, 0.625, 0.6463, 0.625, 0.6611, 0.0625, 0.6611, 0.125, 0.6463, 0.125, 0.6611, 0.5, 0.6611, 0.5625, 0.6463, 0.5625, 0.6463, 0.6875, 0.6463, 0.75, 0.6315, 0.75, 0.6463, 0.1875, 0.6463, 0.25, 0.6315, 0.25, 0.6463, 0.6875, 0.6315, 0.6875, 0.6315, 0.625, 0.6463, 0.125, 0.6463, 0.1875, 0.6315, 0.1875, 0.6463, 0.5625, 0.6463, 0.625, 0.6315, 0.625, 0.6463, 0.125, 0.6315, 0.125, 0.6315, 0.0625, 0.6463, 0.5, 0.6463, 0.5625, 0.6315, 0.5625, 0.6463, 0.5, 0.6315, 0.5, 0.6315, 0.4375, 0.6463, 0.875, 0.6463, 0.9375, 0.6315, 0.9375, 0.6463, 0.4375, 0.6315, 0.4375, 0.6315, 0.375, 0.6463, 0.875, 0.6315, 0.875, 0.6315, 0.8125, 0.6463, 0.3125, 0.6463, 0.375, 0.6315, 0.375, 0.6463, 0.8125, 0.6315, 0.8125, 0.6315, 0.75, 0.6463, 0.3125, 0.6315, 0.3125, 0.6315, 0.25, 0.6315, 0.5, 0.6167, 0.5, 0.6167, 0.4375, 0.6315, 0.875, 0.6315, 0.9375, 0.6167, 0.9375, 0.6315, 0.4375, 0.6167, 0.4375, 0.6167, 0.375, 0.6315, 0.8125, 0.6315, 0.875, 0.6167, 0.875, 0.6315, 0.3125, 0.6315, 0.375, 0.6167, 0.375, 0.6315, 0.8125, 0.6167, 0.8125, 0.6167, 0.75, 0.6315, 0.3125, 0.6167, 0.3125, 0.6167, 0.25, 0.6315, 0.6875, 0.6315, 0.75, 0.6167, 0.75, 0.6315, 0.1875, 0.6315, 0.25, 0.6167, 0.25, 0.6315, 0.6875, 0.6167, 0.6875, 0.6167, 0.625, 0.6315, 0.1875, 0.6167, 0.1875, 0.6167, 0.125, 0.6315, 0.5625, 0.6315, 0.625, 0.6167, 0.625, 0.6315, 0.125, 0.6167, 0.125, 0.6167, 0.0625, 0.6315, 0.5, 0.6315, 0.5625, 0.6167, 0.5625, 0.6167, 0.1875, 0.6167, 0.25, 0.6019, 0.25, 0.6167, 0.6875, 0.6019, 0.6875, 0.6019, 0.625, 0.6167, 0.125, 0.6167, 0.1875, 0.6019, 0.1875, 0.6167, 0.5625, 0.6167, 0.625, 0.6019, 0.625, 0.6167, 0.125, 0.6019, 0.125, 0.6019, 0.0625, 0.6167, 0.5, 0.6167, 0.5625, 0.6019, 0.5625, 0.6167, 0.5, 0.6019, 0.5, 0.6019, 0.4375, 0.6167, 0.875, 0.6167, 0.9375, 0.6019, 0.9375, 0.6167, 0.4375, 0.6019, 0.4375, 0.6019, 0.375, 0.6167, 0.875, 0.6019, 0.875, 0.6019, 0.8125, 0.6167, 0.3125, 0.6167, 0.375, 0.6019, 0.375, 0.6167, 0.8125, 0.6019, 0.8125, 0.6019, 0.75, 0.6167, 0.3125, 0.6019, 0.3125, 0.6019, 0.25, 0.6167, 0.6875, 0.6167, 0.75, 0.6019, 0.75, 0.6019, 0.4375, 0.5871, 0.4375, 0.5871, 0.375, 0.6019, 0.875, 0.5871, 0.875, 0.5871, 0.8125, 0.6019, 0.3125, 0.6019, 0.375, 0.5871, 0.375, 0.6019, 0.8125, 0.5871, 0.8125, 0.5871, 0.75, 0.6019, 0.3125, 0.5871, 0.3125, 0.5871, 0.25, 0.6019, 0.6875, 0.6019, 0.75, 0.5871, 0.75, 0.6019, 0.1875, 0.6019, 0.25, 0.5871, 0.25, 0.6019, 0.6875, 0.5871, 0.6875, 0.5871, 0.625, 0.6019, 0.1875, 0.5871, 0.1875, 0.5871, 0.125, 0.6019, 0.5625, 0.6019, 0.625, 0.5871, 0.625, 0.6019, 0.125, 0.5871, 0.125, 0.5871, 0.0625, 0.6019, 0.5, 0.6019, 0.5625, 0.5871, 0.5625, 0.6019, 0.5, 0.5871, 0.5, 0.5871, 0.4375, 0.6019, 0.9375, 0.5871, 0.9375, 0.5871, 0.875, 0.5871, 0.1875, 0.5723, 0.1875, 0.5723, 0.125, 0.5871, 0.5625, 0.5871, 0.625, 0.5723, 0.625, 0.5871, 0.0625, 0.5871, 0.125, 0.5723, 0.125, 0.5871, 0.5, 0.5871, 0.5625, 0.5723, 0.5625, 0.5871, 0.5, 0.5723, 0.5, 0.5723, 0.4375, 0.5871, 0.9375, 0.5723, 0.9375, 0.5723, 0.875, 0.5871, 0.4375, 0.5723, 0.4375, 0.5723, 0.375, 0.5871, 0.8125, 0.5871, 0.875, 0.5723, 0.875, 0.5871, 0.3125, 0.5871, 0.375, 0.5723, 0.375, 0.5871, 0.8125, 0.5723, 0.8125, 0.5723, 0.75, 0.5871, 0.3125, 0.5723, 0.3125, 0.5723, 0.25, 0.5871, 0.6875, 0.5871, 0.75, 0.5723, 0.75, 0.5871, 0.1875, 0.5871, 0.25, 0.5723, 0.25, 0.5871, 0.6875, 0.5723, 0.6875, 0.5723, 0.625, 0.5723, 0.8125, 0.5723, 0.875, 0.5575, 0.875, 0.5723, 0.3125, 0.5723, 0.375, 0.5575, 0.375, 0.5723, 0.8125, 0.5575, 0.8125, 0.5575, 0.75, 0.5723, 0.3125, 0.5575, 0.3125, 0.5575, 0.25, 0.5723, 0.6875, 0.5723, 0.75, 0.5575, 0.75, 0.5723, 0.1875, 0.5723, 0.25, 0.5575, 0.25, 0.5723, 0.6875, 0.5575, 0.6875, 0.5575, 0.625, 0.5723, 0.1875, 0.5575, 0.1875, 0.5575, 0.125, 0.5723, 0.5625, 0.5723, 0.625, 0.5575, 0.625, 0.5723, 0.125, 0.5575, 0.125, 0.5575, 0.0625, 0.5723, 0.5, 0.5723, 0.5625, 0.5575, 0.5625, 0.5723, 0.5, 0.5575, 0.5, 0.5575, 0.4375, 0.5723, 0.875, 0.5723, 0.9375, 0.5575, 0.9375, 0.5723, 0.4375, 0.5575, 0.4375, 0.5575, 0.375, 0.5575, 0.5625, 0.5575, 0.625, 0.5427, 0.625, 0.5575, 0.0625, 0.5575, 0.125, 0.5427, 0.125, 0.5575, 0.5, 0.5575, 0.5625, 0.5427, 0.5625, 0.5575, 0.5, 0.5427, 0.5, 0.5427, 0.4375, 0.5575, 0.9375, 0.5427, 0.9375, 0.5427, 0.875, 0.5575, 0.4375, 0.5427, 0.4375, 0.5427, 0.375, 0.5575, 0.875, 0.5427, 0.875, 0.5427, 0.8125, 0.5575, 0.3125, 0.5575, 0.375, 0.5427, 0.375, 0.5575, 0.8125, 0.5427, 0.8125, 0.5427, 0.75, 0.5575, 0.3125, 0.5427, 0.3125, 0.5427, 0.25, 0.5575, 0.6875, 0.5575, 0.75, 0.5427, 0.75, 0.5575, 0.1875, 0.5575, 0.25, 0.5427, 0.25, 0.5575, 0.6875, 0.5427, 0.6875, 0.5427, 0.625, 0.5575, 0.1875, 0.5427, 0.1875, 0.5427, 0.125, 0.5427, 0.3125, 0.5427, 0.375, 0.5279, 0.375, 0.5427, 0.8125, 0.5279, 0.8125, 0.5279, 0.75, 0.5427, 0.3125, 0.5279, 0.3125, 0.5279, 0.25, 0.5427, 0.6875, 0.5427, 0.75, 0.5279, 0.75, 0.5427, 0.1875, 0.5427, 0.25, 0.5279, 0.25, 0.5427, 0.6875, 0.5279, 0.6875, 0.5279, 0.625, 0.5427, 0.1875, 0.5279, 0.1875, 0.5279, 0.125, 0.5427, 0.5625, 0.5427, 0.625, 0.5279, 0.625, 0.5427, 0.0625, 0.5427, 0.125, 0.5279, 0.125, 0.5427, 0.5, 0.5427, 0.5625, 0.5279, 0.5625, 0.5427, 0.5, 0.5279, 0.5, 0.5279, 0.4375, 0.5427, 0.9375, 0.5279, 0.9375, 0.5279, 0.875, 0.5427, 0.4375, 0.5279, 0.4375, 0.5279, 0.375, 0.5427, 0.8125, 0.5427, 0.875, 0.5279, 0.875, 0.5279, 0.0625, 0.5279, 0.125, 0.5131, 0.125, 0.5279, 0.5, 0.5279, 0.5625, 0.5131, 0.5625, 0.5279, 0.5, 0.5131, 0.5, 0.5131, 0.4375, 0.5279, 0.9375, 0.5131, 0.9375, 0.5131, 0.875, 0.5279, 0.4375, 0.5131, 0.4375, 0.5131, 0.375, 0.5279, 0.8125, 0.5279, 0.875, 0.5131, 0.875, 0.5279, 0.3125, 0.5279, 0.375, 0.5131, 0.375, 0.5279, 0.8125, 0.5131, 0.8125, 0.5131, 0.75, 0.5279, 0.3125, 0.5131, 0.3125, 0.5131, 0.25, 0.5279, 0.6875, 0.5279, 0.75, 0.5131, 0.75, 0.5279, 0.1875, 0.5279, 0.25, 0.5131, 0.25, 0.5279, 0.6875, 0.5131, 0.6875, 0.5131, 0.625, 0.5279, 0.1875, 0.5131, 0.1875, 0.5131, 0.125, 0.5279, 0.5625, 0.5279, 0.625, 0.5131, 0.625, 0.9869, 0.8125, 0.9721, 0.8125, 0.9721, 0.75, 0.9869, 0.3125, 0.9721, 0.3125, 0.9721, 0.25, 0.9869, 0.6875, 0.9869, 0.75, 0.9721, 0.75, 0.9869, 0.1875, 0.9869, 0.25, 0.9721, 0.25, 0.9869, 0.6875, 0.9721, 0.6875, 0.9721, 0.625, 0.9869, 0.1875, 0.9721, 0.1875, 0.9721, 0.125, 0.9869, 0.5625, 0.9869, 0.625, 0.9721, 0.625, 0.9869, 0.125, 0.9721, 0.125, 0.9721, 0.0625, 0.9869, 0.5, 0.9869, 0.5625, 0.9721, 0.5625, 0.9869, 0.5, 0.9721, 0.5, 0.9721, 0.4375, 0.9869, 0.875, 0.9869, 0.9375, 0.9721, 0.9375, 0.9869, 0.4375, 0.9721, 0.4375, 0.9721, 0.375, 0.9869, 0.8125, 0.9869, 0.875, 0.9721, 0.875, 0.9869, 0.3125, 0.9869, 0.375, 0.9721, 0.375, 0.9721, 0.5, 0.9721, 0.5625, 0.9573, 0.5625, 0.9721, 0.5, 0.9573, 0.5, 0.9573, 0.4375, 0.9721, 0.875, 0.9721, 0.9375, 0.9573, 0.9375, 0.9721, 0.4375, 0.9573, 0.4375, 0.9573, 0.375, 0.9721, 0.8125, 0.9721, 0.875, 0.9573, 0.875, 0.9721, 0.3125, 0.9721, 0.375, 0.9573, 0.375, 0.9721, 0.8125, 0.9573, 0.8125, 0.9573, 0.75, 0.9721, 0.3125, 0.9573, 0.3125, 0.9573, 0.25, 0.9721, 0.6875, 0.9721, 0.75, 0.9573, 0.75, 0.9721, 0.1875, 0.9721, 0.25, 0.9573, 0.25, 0.9721, 0.6875, 0.9573, 0.6875, 0.9573, 0.625, 0.9721, 0.1875, 0.9573, 0.1875, 0.9573, 0.125, 0.9721, 0.5625, 0.9721, 0.625, 0.9573, 0.625, 0.9721, 0.125, 0.9573, 0.125, 0.9573, 0.0625, 0.9573, 0.3125, 0.9425, 0.3125, 0.9425, 0.25, 0.9573, 0.6875, 0.9573, 0.75, 0.9425, 0.75, 0.9573, 0.1875, 0.9573, 0.25, 0.9425, 0.25, 0.9573, 0.6875, 0.9425, 0.6875, 0.9425, 0.625, 0.9573, 0.1875, 0.9425, 0.1875, 0.9425, 0.125, 0.9573, 0.5625, 0.9573, 0.625, 0.9425, 0.625, 0.9573, 0.0625, 0.9573, 0.125, 0.9425, 0.125, 0.9573, 0.5, 0.9573, 0.5625, 0.9425, 0.5625, 0.9573, 0.5, 0.9425, 0.5, 0.9425, 0.4375, 0.9573, 0.9375, 0.9425, 0.9375, 0.9425, 0.875, 0.9573, 0.4375, 0.9425, 0.4375, 0.9425, 0.375, 0.9573, 0.8125, 0.9573, 0.875, 0.9425, 0.875, 0.9573, 0.3125, 0.9573, 0.375, 0.9425, 0.375, 0.9573, 0.8125, 0.9425, 0.8125, 0.9425, 0.75, 0.9425, 0.5, 0.9277, 0.5, 0.9277, 0.4375, 0.9425, 0.9375, 0.9277, 0.9375, 0.9277, 0.875, 0.9425, 0.4375, 0.9277, 0.4375, 0.9277, 0.375, 0.9425, 0.8125, 0.9425, 0.875, 0.9277, 0.875, 0.9425, 0.3125, 0.9425, 0.375, 0.9277, 0.375, 0.9425, 0.8125, 0.9277, 0.8125, 0.9277, 0.75, 0.9425, 0.3125, 0.9277, 0.3125, 0.9277, 0.25, 0.9425, 0.6875, 0.9425, 0.75, 0.9277, 0.75, 0.9425, 0.1875, 0.9425, 0.25, 0.9277, 0.25, 0.9425, 0.6875, 0.9277, 0.6875, 0.9277, 0.625, 0.9425, 0.1875, 0.9277, 0.1875, 0.9277, 0.125, 0.9425, 0.5625, 0.9425, 0.625, 0.9277, 0.625, 0.9425, 0.125, 0.9277, 0.125, 0.9277, 0.0625, 0.9425, 0.5, 0.9425, 0.5625, 0.9277, 0.5625, 0.9277, 0.1875, 0.9277, 0.25, 0.9129, 0.25, 0.9277, 0.6875, 0.9129, 0.6875, 0.9129, 0.625, 0.9277, 0.1875, 0.9129, 0.1875, 0.9129, 0.125, 0.9277, 0.5625, 0.9277, 0.625, 0.9129, 0.625, 0.9277, 0.0625, 0.9277, 0.125, 0.9129, 0.125, 0.9277, 0.5, 0.9277, 0.5625, 0.9129, 0.5625, 0.9277, 0.5, 0.9129, 0.5, 0.9129, 0.4375, 0.9277, 0.9375, 0.9129, 0.9375, 0.9129, 0.875, 0.9277, 0.4375, 0.9129, 0.4375, 0.9129, 0.375, 0.9277, 0.8125, 0.9277, 0.875, 0.9129, 0.875, 0.9277, 0.3125, 0.9277, 0.375, 0.9129, 0.375, 0.9277, 0.8125, 0.9129, 0.8125, 0.9129, 0.75, 0.9277, 0.3125, 0.9129, 0.3125, 0.9129, 0.25, 0.9277, 0.6875, 0.9277, 0.75, 0.9129, 0.75, 0.9129, 0.875, 0.9129, 0.9375, 0.8981, 0.9375, 0.9129, 0.4375, 0.8981, 0.4375, 0.8981, 0.375, 0.9129, 0.8125, 0.9129, 0.875, 0.8981, 0.875, 0.9129, 0.3125, 0.9129, 0.375, 0.8981, 0.375, 0.9129, 0.8125, 0.8981, 0.8125, 0.8981, 0.75, 0.9129, 0.3125, 0.8981, 0.3125, 0.8981, 0.25, 0.9129, 0.6875, 0.9129, 0.75, 0.8981, 0.75, 0.9129, 0.1875, 0.9129, 0.25, 0.8981, 0.25, 0.9129, 0.6875, 0.8981, 0.6875, 0.8981, 0.625, 0.9129, 0.1875, 0.8981, 0.1875, 0.8981, 0.125, 0.9129, 0.5625, 0.9129, 0.625, 0.8981, 0.625, 0.9129, 0.125, 0.8981, 0.125, 0.8981, 0.0625, 0.9129, 0.5, 0.9129, 0.5625, 0.8981, 0.5625, 0.9129, 0.5, 0.8981, 0.5, 0.8981, 0.4375, 0.8981, 0.6875, 0.8833, 0.6875, 0.8833, 0.625, 0.8981, 0.1875, 0.8833, 0.1875, 0.8833, 0.125, 0.8981, 0.5625, 0.8981, 0.625, 0.8833, 0.625, 0.8981, 0.0625, 0.8981, 0.125, 0.8833, 0.125, 0.8981, 0.5, 0.8981, 0.5625, 0.8833, 0.5625, 0.8981, 0.5, 0.8833, 0.5, 0.8833, 0.4375, 0.8981, 0.9375, 0.8833, 0.9375, 0.8833, 0.875, 0.8981, 0.4375, 0.8833, 0.4375, 0.8833, 0.375, 0.8981, 0.8125, 0.8981, 0.875, 0.8833, 0.875, 0.8981, 0.3125, 0.8981, 0.375, 0.8833, 0.375, 0.8981, 0.8125, 0.8833, 0.8125, 0.8833, 0.75, 0.8981, 0.3125, 0.8833, 0.3125, 0.8833, 0.25, 0.8981, 0.6875, 0.8981, 0.75, 0.8833, 0.75, 0.8981, 0.1875, 0.8981, 0.25, 0.8833, 0.25, 0.8833, 0.4375, 0.8685, 0.4375, 0.8685, 0.375, 0.8833, 0.8125, 0.8833, 0.875, 0.8685, 0.875, 0.8833, 0.375, 0.8685, 0.375, 0.8685, 0.3125, 0.8833, 0.75, 0.8833, 0.8125, 0.8685, 0.8125, 0.8833, 0.3125, 0.8685, 0.3125, 0.8685, 0.25, 0.8833, 0.6875, 0.8833, 0.75, 0.8685, 0.75, 0.8833, 0.1875, 0.8833, 0.25, 0.8685, 0.25, 0.8833, 0.625, 0.8833, 0.6875, 0.8685, 0.6875, 0.8833, 0.1875, 0.8685, 0.1875, 0.8685, 0.125, 0.8833, 0.5625, 0.8833, 0.625, 0.8685, 0.625, 0.8833, 0.125, 0.8685, 0.125, 0.8685, 0.0625, 0.8833, 0.5, 0.8833, 0.5625, 0.8685, 0.5625, 0.8833, 0.5, 0.8685, 0.5, 0.8685, 0.4375, 0.8833, 0.9375, 0.8685, 0.9375, 0.8685, 0.875])
me_x.materials.append(mat_x)
me_x.update()

# ---- objects
ob_light = bpy.data.objects.new('Light', light_light)
ob_camera = bpy.data.objects.new('Camera', cam_camera)
ob_x = bpy.data.objects.new('球', me_x)

# ---- transforms, parenting, visibility, modifiers, constraints
ob_light.location = (4.076, 1.005, 5.904)
ob_light.rotation_euler = (0.6503, 0.05522, 1.866)
ob_light.lock_rotations_4d = False
ob_light.empty_display_type = 'ARROWS'
ob_light.color = (0.0, 0.0, 0.0, 0.0)
ob_light.lineart.crease_threshold = 0.0
ob_camera.location = (7.359, -6.926, 4.958)
ob_camera.rotation_euler = (1.109, 0.0, 0.8149)
ob_camera.lock_rotations_4d = False
ob_camera.empty_display_type = 'ARROWS'
ob_camera.color = (0.0, 0.0, 0.0, 0.0)
ob_camera.display_type = 'WIRE'
ob_camera.lineart.crease_threshold = 0.0
ob_x.location = (0.0, 0.0, 0.0)
ob_x.scale = (0.5, 0.5, 0.5)

# ---- collection membership
col_collection.objects.link(ob_light)
col_collection.objects.link(ob_camera)
col_collection.objects.link(ob_x)

# ---- scene / render settings (as saved in the file)
scene.camera = ob_camera
scene.frame_start = 1; scene.frame_end = 250; scene.frame_set(1)
scene.render.engine = 'BLENDER_EEVEE_NEXT'
scene.cycles.sampling_pattern = 'TABULATED_SOBOL'
scene.eevee.ray_tracing_options.trace_max_roughness = 0.0
bpy.context.view_layer.update()
